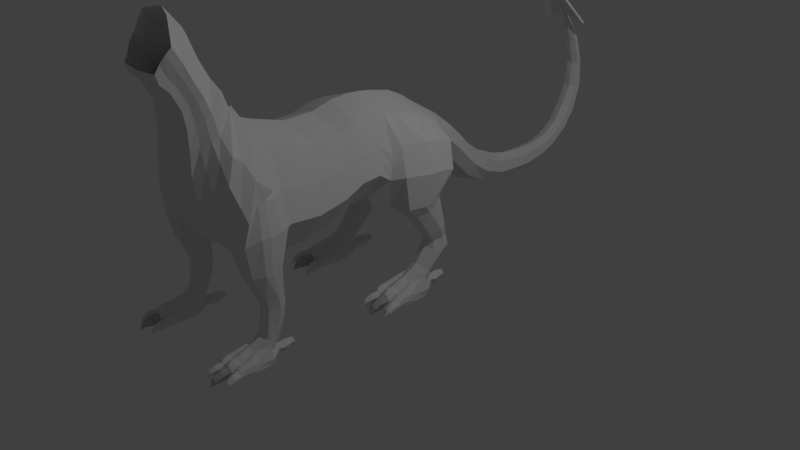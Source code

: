 # Source: dino_save_neu_5blend.blend  (saved by Blender 2.78.0; exported with 4.5.12 LTS)
import bpy
from mathutils import Matrix  # noqa: F401  (used for matrix-valued properties, if any)

bpy.ops.wm.read_factory_settings(use_empty=True)
scene = bpy.context.scene
scene.name = 'Scene'

# ---- collections
col_collection_1 = bpy.data.collections.new('Collection 1'); scene.collection.children.link(col_collection_1)
col_collection_2 = bpy.data.collections.new('Collection 2'); scene.collection.children.link(col_collection_2)
col_collection_2.hide_render = True
col_collection_2.hide_viewport = True
col_collection_3 = bpy.data.collections.new('Collection 3'); scene.collection.children.link(col_collection_3)
col_collection_3.hide_render = True
col_collection_3.hide_viewport = True

# ---- world
world_world = bpy.data.worlds.new('World'); scene.world = world_world
world_world.color = (0.05088, 0.05088, 0.05088)
world_world.use_sun_shadow = False
world_world.sun_shadow_jitter_overblur = 0.0
world_world.cycles.sampling_method = 'MANUAL'

# ---- cameras
cam_camera = bpy.data.cameras.new('Camera')
cam_camera.clip_end = 100.0
cam_camera.lens = 35.0
cam_camera.sensor_width = 32.0
cam_camera.sensor_height = 18.0
cam_camera.ortho_scale = 7.314
cam_camera.dof.focus_distance = 0.0
cam_camera.dof.aperture_fstop = 128.0
cam_camera_001 = bpy.data.cameras.new('Camera.001')
cam_camera_001.clip_end = 100.0
cam_camera_001.lens = 35.0
cam_camera_001.sensor_width = 32.0
cam_camera_001.sensor_height = 18.0
cam_camera_001.ortho_scale = 7.314
cam_camera_001.dof.focus_distance = 0.0
cam_camera_001.dof.aperture_fstop = 128.0

# ---- lights
light_lamp = bpy.data.lights.new('Lamp', 'POINT')
light_lamp.transmission_factor = 0.0
light_lamp.cutoff_distance = 30.0
light_lamp.energy = 100.0
light_lamp.shadow_buffer_clip_start = 1.001
light_lamp.shadow_soft_size = 0.1
light_lamp.shadow_maximum_resolution = 0.006
light_lamp.use_absolute_resolution = True
light_lamp_001 = bpy.data.lights.new('Lamp.001', 'POINT')
light_lamp_001.transmission_factor = 0.0
light_lamp_001.cutoff_distance = 30.0
light_lamp_001.energy = 100.0
light_lamp_001.shadow_buffer_clip_start = 1.001
light_lamp_001.shadow_soft_size = 0.1
light_lamp_001.shadow_maximum_resolution = 0.006
light_lamp_001.use_absolute_resolution = True

# ---- meshes
me_cylinder_008 = bpy.data.meshes.new('Cylinder.008')
me_cylinder_008.from_pydata([(0.5637, -0.4271, -0.09322), (0.5599, -0.5248, -0.09299), (0.623, -0.4303, -0.13), (0.6173, -0.5272, -0.1416), (0.5886, -0.4911, -0.2186), (0.5839, -0.5318, -0.2185), (0.529, -0.4888, -0.2173), (0.5304, -0.5297, -0.2173), (0.4976, -0.4246, -0.1391), (0.5005, -0.5226, -0.139), (0.5463, -0.6575, -0.2267), (0.5478, -0.6574, -0.2271), (0.5513, -0.5957, -0.2208), (0.5488, -0.5956, -0.2209), (0.544, -0.6571, -0.2276), (0.5143, -0.6051, -0.1763), (0.5522, -0.6149, -0.1408), (0.5891, -0.6081, -0.1779), (0.5734, -0.5634, -0.2189), (0.5362, -0.5627, -0.2178), (0.5623, -0.4644, -0.09313), (0.6263, -0.467, -0.1419), (0.588, -0.5067, -0.2186), (0.5284, -0.5043, -0.2173), (0.4962, -0.4619, -0.139), (0.7081, 0.2826, -0.05005), (0.7082, 0.6005, 0.2979), (0.8064, 0.2009, -0.07899), (0.8129, 0.5572, 0.3009), (0.8471, 0.1309, -0.01007), (0.8563, 0.4508, 0.3077), (0.8064, 0.06084, 0.07057), (0.8129, 0.2944, 0.3287), (0.7081, 0.03183, 0.1143), (0.7081, 0.2531, 0.3418), (0.6099, 0.06084, 0.07398), (0.6033, 0.2944, 0.3287), (0.5692, 0.1309, -0.02538), (0.56, 0.4527, 0.3079), (0.6099, 0.2009, -0.08008), (0.6034, 0.5572, 0.3009), (0.7072, 0.5304, 0.606), (0.8158, 0.4861, 0.5986), (0.8607, 0.3771, 0.5798), (0.8158, 0.2145, 0.5633), (0.7072, 0.1696, 0.5666), (0.5986, 0.2145, 0.5633), (0.5537, 0.379, 0.5805), (0.5986, 0.4861, 0.5986), (0.6873, 0.444, 1.029), (0.822, 0.3837, 1.002), (0.8781, 0.2346, 0.9387), (0.8231, 0.006727, 0.8573), (0.689, -0.05981, 0.8445), (0.5543, 0.005578, 0.858), (0.4979, 0.2354, 0.9412), (0.5531, 0.3826, 1.003), (0.6881, 0.4484, 1.073), (0.8477, 0.353, 1.054), (0.9138, 0.05633, 1.011), (0.8477, -0.1451, 1.004), (0.6195, -0.2365, 1.008), (0.4929, -0.1812, 0.9705), (0.4786, 0.1951, 0.9429), (0.5285, 0.353, 1.054), (0.8698, 0.5577, 1.335), (0.9377, 0.1428, 1.412), (0.8327, -0.1852, 1.425), (0.6962, -0.3034, 1.385), (0.7082, 0.666, 1.632), (0.7734, 0.2019, 1.753), (0.6726, -0.1127, 1.767), (0.6472, -0.2287, 1.679), (0.001506, 2.294, 0.8183), (0.001506, 1.953, 0.9655), (0.1624, 2.294, 0.7404), (0.2035, 1.941, 0.8833), (0.2045, 2.289, 0.5883), (0.2481, 1.917, 0.7233), (0.1266, 2.283, 0.451), (0.1652, 1.893, 0.5793), (0.001506, 2.278, 0.4091), (0.001506, 1.883, 0.5356), (0.001506, 2.542, 0.765), (0.1337, 2.553, 0.6933), (0.1728, 2.57, 0.5528), (0.1004, 2.583, 0.4258), (0.001506, 2.585, 0.3866), (0.001506, 3.188, 0.7469), (0.1207, 3.208, 0.6943), (0.151, 3.244, 0.5904), (0.09485, 3.274, 0.496), (0.001506, 3.282, 0.4665), (0.001506, 2.931, 0.4116), (0.1194, 2.928, 0.4454), (0.182, 2.911, 0.5546), (0.1481, 2.89, 0.6752), (0.001506, 2.878, 0.7367), (0.2034, 1.634, 1.115), (0.001506, 1.644, 1.193), (0.282, 1.609, 0.9272), (0.2034, 1.584, 0.7392), (0.001506, 1.573, 0.6613), (0.2373, 1.331, 1.415), (0.001506, 1.354, 1.49), (0.3087, 1.281, 1.242), (0.2313, 1.232, 1.07), (0.001506, 1.201, 0.9074), (0.2753, 1.108, 1.606), (0.001506, 1.117, 1.687), (0.3612, 1.07, 1.408), (0.2795, 1.029, 1.209), (0.001506, 0.9888, 1.039), (0.4592, -0.7541, 1.13), (0.001506, -0.5993, 2.253), (0.001506, 0.5138, 1.015), (-0.4598, 0.94, 1.71), (0.4281, 0.681, 1.815), (0.001506, 0.6842, 1.952), (-0.4598, 0.94, 1.71), (0.4628, 0.2753, 2.009), (0.001506, 0.3004, 2.174), (0.4628, -0.01813, 2.071), (0.001506, 0.01334, 2.236), (0.001506, 0.5318, 2.058), (0.4628, 0.5067, 1.892), (0.8966, 0.3626, 1.383), (0.7325, 0.4518, 1.707), (0.4628, 0.1768, 0.9509), (0.001506, 0.1296, 0.9461), (0.4628, -0.1904, 0.9668), (0.001506, -0.2155, 1.053), (0.4592, -0.504, 1.15), (0.001506, -0.1664, 2.264), (0.585, 0.6735, 1.482), (0.4281, 0.582, 1.15), (0.4628, -0.1978, 2.1), (0.001506, -0.3492, 2.274), (0.6976, -0.4628, 1.495), (0.9018, 0.1922, 1.038), (0.8841, 0.1476, 0.9076), (0.9007, 0.1954, 1.038), (0.8331, 0.3672, 0.3189), (0.8272, 0.09676, 0.03522), (0.8383, 0.296, 0.5716), (0.4464, -0.322, 2.126), (0.5969, -0.3856, 1.784), (0.001506, -0.5284, 1.112), (0.6976, -0.7128, 1.475), (0.4464, -0.572, 2.105), (0.5969, -0.6356, 1.763), (0.001506, -0.7784, 1.092), (0.4636, -1.019, 1.002), (0.001506, -0.857, 2.18), (0.7137, -0.9761, 1.364), (0.4503, -0.8285, 2.025), (0.608, -0.8952, 1.666), (0.001506, -1.045, 0.9622), (0.4694, -1.408, 0.9155), (0.001506, -1.26, 2.171), (0.7362, -1.364, 1.306), (0.4551, -1.226, 2.007), (0.6239, -1.285, 1.63), (0.001506, -1.434, 0.8725), (0.477, -1.808, 0.9363), (0.001506, -1.65, 2.283), (0.763, -1.762, 1.355), (0.4617, -1.614, 2.107), (0.6426, -1.677, 1.702), (0.001506, -1.836, 0.8901), (0.4777, -2.168, 1.028), (0.001506, -1.773, 2.326), (0.4624, -1.768, 2.146), (0.6764, -1.908, 1.754), (0.001506, -2.204, 0.9879), (0.4742, -2.354, 1.166), (0.001506, -1.818, 2.353), (0.4596, -1.836, 2.181), (0.7415, -2.018, 1.825), (0.001506, -2.393, 1.132), (0.4667, -2.54, 1.395), (0.001506, -1.848, 2.364), (0.7172, -2.334, 1.695), (0.4533, -1.895, 2.214), (0.6907, -2.121, 1.926), (0.001506, -2.582, 1.371), (0.3998, -2.601, 1.658), (0.0, -1.896, 2.483), (0.6279, -2.389, 1.914), (0.3876, -1.95, 2.349), (0.5767, -2.178, 2.107), (0.0, -2.64, 1.64), (0.3442, -2.501, 2.284), (0.3131, -2.598, 2.231), (0.0, -2.627, 2.229), (0.0, -2.016, 2.565), (0.3097, -2.112, 2.568), (0.4238, -2.313, 2.363), (0.7108, 0.5523, 0.4811), (0.6271, 0.5191, 0.4719), (0.7944, 0.5191, 0.4719), (0.7944, 0.3151, 0.4238), (0.8291, 0.4376, 0.4491), (0.5924, 0.439, 0.4498), (0.627, 0.3151, 0.4238), (0.7107, 0.2807, 0.4229), (0.8111, 0.3742, 0.4363), (0.001506, 3.427, 0.7988), (0.1141, 3.45, 0.7574), (0.1397, 3.493, 0.6752), (0.09234, 3.53, 0.6004), (0.001506, 3.54, 0.5768), (0.001506, 3.666, 0.9535), (0.1108, 3.698, 0.9233), (0.1343, 3.757, 0.8625), (0.09087, 3.81, 0.8067), (0.001506, 3.825, 0.7886), (0.001506, 3.826, 1.174), (0.1107, 3.864, 1.154), (0.1341, 3.938, 1.113), (0.09082, 4.005, 1.075), (0.001506, 4.024, 1.062), (0.001506, 3.951, 1.441), (0.1034, 3.986, 1.444), (0.1222, 4.054, 1.448), (0.0873, 4.116, 1.451), (0.001506, 4.135, 1.451), (0.001506, 3.981, 1.789), (0.09238, 4.003, 1.798), (0.1054, 4.047, 1.815), (0.08132, 4.087, 1.829), (0.001506, 4.1, 1.833), (0.001506, 3.894, 2.115), (0.08714, 3.91, 2.126), (0.09794, 3.944, 2.146), (0.07795, 3.974, 2.164), (0.001506, 3.984, 2.169), (0.001506, 0.8813, 1.833), (0.4433, 0.8509, 1.492), (0.3353, 0.8245, 1.249), (0.001506, 0.8159, 1.104), (0.3333, 0.8747, 1.733), (0.8684, -0.3946, -0.09252), (0.8913, -0.4897, -0.09299), (0.9297, -0.3797, -0.1426), (0.9461, -0.4763, -0.1427), (0.907, -0.4492, -0.2189), (0.9136, -0.4896, -0.219), (0.8491, -0.4631, -0.2164), (0.8615, -0.5021, -0.2167), (0.8119, -0.4246, -0.122), (0.8325, -0.5036, -0.1378), (0.9113, -0.6208, -0.2275), (0.9127, -0.6202, -0.2279), (0.8995, -0.56, -0.2212), (0.897, -0.5605, -0.2212), (0.909, -0.6211, -0.2283), (0.8673, -0.5792, -0.176), (0.9072, -0.5784, -0.1413), (0.9401, -0.5617, -0.1791), (0.912, -0.5229, -0.2194), (0.876, -0.5323, -0.2176), (0.8771, -0.4309, -0.0927), (0.9384, -0.4159, -0.1427), (0.9107, -0.4643, -0.219), (0.8527, -0.4782, -0.2165), (0.8162, -0.4458, -0.1373), (0.7229, -0.4334, -0.06007), (0.7355, -0.5534, -0.06007), (0.8029, -0.425, -0.1185), (0.8073, -0.5459, -0.1185), (0.7679, -0.5065, -0.2143), (0.7693, -0.557, -0.2143), (0.6946, -0.5141, -0.2143), (0.7036, -0.5638, -0.2143), (0.6429, -0.4417, -0.1185), (0.6637, -0.5609, -0.1185), (0.7457, -0.717, -0.2257), (0.7476, -0.7166, -0.2261), (0.7408, -0.6407, -0.2181), (0.7377, -0.641, -0.2183), (0.7429, -0.717, -0.2268), (0.6961, -0.659, -0.1642), (0.7431, -0.6645, -0.1194), (0.788, -0.6494, -0.1642), (0.762, -0.5975, -0.2151), (0.7164, -0.6031, -0.2147), (0.7276, -0.4791, -0.06007), (0.8076, -0.4708, -0.1185), (0.7699, -0.5255, -0.2143), (0.6966, -0.5332, -0.2143), (0.6477, -0.4875, -0.1185), (0.7229, -0.4334, -0.06007), (0.7355, -0.5534, -0.06007), (0.8029, -0.425, -0.1185), (0.8073, -0.5459, -0.1185), (0.7679, -0.5065, -0.2143), (0.7693, -0.557, -0.2143), (0.6946, -0.5141, -0.2143), (0.7036, -0.5638, -0.2143), (0.6429, -0.4417, -0.1185), (0.6637, -0.5609, -0.1185), (0.7457, -0.717, -0.2257), (0.7476, -0.7166, -0.2261), (0.7408, -0.6407, -0.2181), (0.7377, -0.641, -0.2183), (0.7429, -0.717, -0.2268), (0.6961, -0.659, -0.1642), (0.7431, -0.6645, -0.1194), (0.788, -0.6494, -0.1642), (0.762, -0.5975, -0.2151), (0.7164, -0.6031, -0.2147), (0.7276, -0.4791, -0.06007), (0.8076, -0.4708, -0.1185), (0.7699, -0.5255, -0.2143), (0.6966, -0.5332, -0.2143), (0.6477, -0.4875, -0.1185), (0.7229, -0.4334, -0.06007), (0.7355, -0.5534, -0.06007), (0.8029, -0.425, -0.1185), (0.8073, -0.5459, -0.1185), (0.7679, -0.5065, -0.2143), (0.7693, -0.557, -0.2143), (0.6946, -0.5141, -0.2143), (0.7036, -0.5638, -0.2143), (0.6429, -0.4417, -0.1185), (0.6637, -0.5609, -0.1185), (0.7457, -0.717, -0.2257), (0.7476, -0.7166, -0.2261), (0.7408, -0.6407, -0.2181), (0.7377, -0.641, -0.2183), (0.7429, -0.717, -0.2268), (0.6961, -0.659, -0.1642), (0.7431, -0.6645, -0.1194), (0.788, -0.6494, -0.1642), (0.762, -0.5975, -0.2151), (0.7164, -0.6031, -0.2147), (0.7276, -0.4791, -0.06007), (0.8076, -0.4708, -0.1185), (0.7699, -0.5255, -0.2143), (0.6966, -0.5332, -0.2143), (0.6477, -0.4875, -0.1185), (0.6345, -0.4276, -0.1223), (0.6392, -0.4796, -0.2164), (0.8071, -0.4177, -0.1212), (0.8063, -0.464, -0.2153), (0.5595, -0.4121, -0.08584), (0.6187, -0.4153, -0.1227), (0.4933, -0.4096, -0.1318), (0.8641, -0.3796, -0.08515), (0.9254, -0.3647, -0.1352), (0.8077, -0.4095, -0.1146), (0.7186, -0.4184, -0.05269), (0.7986, -0.41, -0.1111), (0.6386, -0.4267, -0.1111), (0.8003, -0.3771, -0.1072), (0.6304, -0.3886, -0.1112), (0.5886, -0.4306, -0.2065), (0.529, -0.4283, -0.2052), (0.907, -0.3887, -0.2068), (0.8491, -0.4026, -0.2043), (0.6392, -0.4191, -0.2044), (0.8063, -0.4035, -0.2032), (0.5886, -0.3791, -0.2065), (0.529, -0.3767, -0.2052), (0.907, -0.3371, -0.2068), (0.8491, -0.3511, -0.2043), (0.6392, -0.3676, -0.2044), (0.8063, -0.3519, -0.2032), (0.5886, -0.3144, -0.216), (0.529, -0.312, -0.2147), (0.907, -0.2724, -0.2163), (0.8491, -0.2864, -0.2138), (0.6392, -0.3028, -0.2138), (0.8063, -0.2872, -0.2127), (0.5886, -0.2541, -0.2271), (0.529, -0.2518, -0.2258), (0.907, -0.2122, -0.2273), (0.8491, -0.2261, -0.2248), (0.6392, -0.2426, -0.2249), (0.8063, -0.2269, -0.2238), (0.5915, -0.1234, -0.227), (0.5332, -0.1211, -0.2258), (0.903, -0.08235, -0.2273), (0.8463, -0.09597, -0.2248), (0.641, -0.1121, -0.2249), (0.8044, -0.09679, -0.2238), (0.6065, 0.09602, -0.2269), (0.5551, 0.09805, -0.2257), (0.8815, 0.1275, -0.2271), (0.8314, 0.1202, -0.2249), (0.6502, 0.106, -0.225), (0.7945, 0.1195, -0.224), (0.6134, 0.1415, -0.2101), (0.5656, 0.1435, -0.2155), (0.872, 0.1626, -0.2124), (0.8244, 0.1571, -0.2068), (0.6547, 0.1487, -0.2124), (0.7899, 0.1574, -0.209), (0.6549, 0.2091, -0.208), (0.6258, 0.2103, -0.2113), (0.8123, 0.2219, -0.2094), (0.7833, 0.2186, -0.206), (0.68, 0.2135, -0.2094), (0.7623, 0.2188, -0.2073), (0.5556, -0.4063, -0.07553), (0.6148, -0.4095, -0.1123), (0.4894, -0.4038, -0.1214), (0.8602, -0.3738, -0.07483), (0.9215, -0.3589, -0.1249), (0.8038, -0.4038, -0.1043), (0.7147, -0.4126, -0.04238), (0.7947, -0.4042, -0.1008), (0.6347, -0.4209, -0.1008), (0.7949, -0.3713, -0.09688), (0.6265, -0.3828, -0.1009), (0.5446, -0.3411, -0.05146), (0.6039, -0.3442, -0.08827), (0.4785, -0.3386, -0.09737), (0.8493, -0.3086, -0.05076), (0.9106, -0.2936, -0.1008), (0.7928, -0.3385, -0.08019), (0.7038, -0.3473, -0.01831), (0.7837, -0.339, -0.07673), (0.6238, -0.3557, -0.07673), (0.7888, -0.3385, -0.07686), (0.6155, -0.35, -0.08089), (0.5446, -0.2766, -0.04517), (0.6039, -0.2798, -0.08199), (0.4785, -0.2741, -0.09109), (0.8493, -0.2442, -0.04448), (0.9106, -0.2292, -0.09451), (0.7928, -0.2741, -0.07391), (0.7038, -0.2829, -0.01202), (0.7837, -0.2746, -0.07044), (0.6238, -0.2912, -0.07044), (0.7888, -0.2741, -0.07058), (0.6155, -0.2856, -0.07461), (0.5446, -0.217, -0.03161), (0.6039, -0.2201, -0.05427), (0.4785, -0.2145, -0.09266), (0.8493, -0.1845, -0.03432), (0.9106, -0.1695, -0.09608), (0.7928, -0.2144, -0.04959), (0.7038, -0.2232, 0.01327), (0.7837, -0.2149, -0.04613), (0.6238, -0.2316, -0.04272), (0.7888, -0.2144, -0.04626), (0.6155, -0.2259, -0.04689), (0.5731, -0.08521, 0.008605), (0.6191, -0.08765, -0.009003), (0.5217, -0.08326, -0.04221), (0.8098, -0.05996, 0.00574), (0.8575, -0.04833, -0.04487), (0.7659, -0.08321, -0.006128), (0.6967, -0.09007, 0.0461), (0.7589, -0.08358, -0.003436), (0.6346, -0.09655, -2.952e-05), (0.7628, -0.08323, -0.003542), (0.6282, -0.09218, -0.003269), (0.5731, -0.08521, 0.008605), (0.6191, -0.08765, -0.009003), (0.5217, -0.08326, -0.04221), (0.944, -0.4835, -0.1838), (0.9329, -0.4171, -0.1837), (0.7659, -0.08321, -0.006128), (0.6967, -0.09007, 0.0461), (0.7589, -0.08358, -0.003436), (0.6346, -0.09655, -2.952e-05), (0.7628, -0.08323, -0.003542), (0.6282, -0.09218, -0.003269), (0.8063, -0.3938, -0.2032), (0.6392, -0.4094, -0.2044), (0.5886, -0.421, -0.2065), (0.5293, -0.4245, -0.2042), (0.8491, -0.393, -0.2043), (0.907, -0.3835, -0.2068), (0.921, -0.5878, -0.2243), (0.9403, -0.5408, -0.2008), (0.9388, -0.442, -0.1838), (0.9309, -0.3776, -0.1738), (0.8974, -0.06666, -0.1431), (0.9291, -0.3721, -0.169), (0.9241, -0.3171, -0.1579), (0.9241, -0.2525, -0.1601), (0.9241, -0.1925, -0.1668), (0.5895, 0.09585, 0.03952), (0.5817, 0.3736, 0.3183), (0.5761, 0.2967, 0.5719), (0.5261, 0.1205, 0.8996), (0.4857, 0.006932, 0.9567), (0.001506, -0.04296, 0.9997), (0.4628, -0.006817, 0.9588), (0.6097, 0.377, 0.4368), (0.8974, 0.1397, -0.1431), (0.8573, 0.2048, -0.1406), (0.5133, -0.4453, -0.1782), (0.5155, -0.5147, -0.1782), (0.5464, -0.6149, -0.2242), (0.5252, -0.5724, -0.197), (0.5123, -0.4716, -0.1782), (0.5112, -0.4075, -0.1685), (0.5094, -0.4027, -0.1628), (0.5038, -0.3462, -0.1513), (0.5038, -0.2816, -0.1529), (0.5038, -0.2217, -0.1592), (0.5082, -0.09073, -0.134), (0.5429, 0.1259, -0.1332), (0.6761, 0.2736, -0.2145), (0.6605, 0.273, -0.2162), (0.7607, 0.2792, -0.2153), (0.7461, 0.278, -0.2136), (0.6896, 0.2747, -0.2153), (0.7339, 0.2775, -0.2141), (0.7632, 0.3039, -0.1369), (0.5988, 0.158, -0.1416), (0.6511, 0.298, -0.1319), (0.7047, 0.2911, -0.08419), (0.7722, 0.3323, -0.1281), (0.6362, 0.321, -0.1256), (0.7764, 0.4064, -0.146), (0.7275, 0.4521, -0.2418), (0.6542, 0.4445, -0.2418), (0.6164, 0.3897, -0.146), (0.6964, 0.3981, -0.08757), (0.7077, 0.522, -0.2102), (0.6621, 0.5164, -0.2106), (0.6361, 0.5684, -0.1597), (0.681, 0.5835, -0.1149), (0.728, 0.578, -0.1597), (0.6812, 0.636, -0.2223), (0.6863, 0.56, -0.2138), (0.6833, 0.5597, -0.2137), (0.6765, 0.6356, -0.2216), (0.6783, 0.636, -0.2212), (0.7604, 0.4799, -0.146), (0.7812, 0.3607, -0.146), (0.7205, 0.4828, -0.2418), (0.7295, 0.3668, -0.2213), (0.6548, 0.4759, -0.2418), (0.6562, 0.3592, -0.2213), (0.6168, 0.4649, -0.146), (0.6212, 0.344, -0.146), (0.6886, 0.4724, -0.08757), (0.7012, 0.3523, -0.08757), (0.7081, 0.3396, 0.0412), (0.7951, 0.2766, 0.02278), (0.8311, 0.2079, 0.0696), (0.7951, 0.1285, 0.1272), (0.7081, 0.1006, 0.1587), (0.6211, 0.1285, 0.1294), (0.5851, 0.2083, 0.05958), (0.6212, 0.2766, 0.02206), (0.8131, 0.1676, 0.1018), (0.6031, 0.1684, 0.1045), (0.3362, 3.695, 2.468), (0.005341, 3.198, 3.174), (0.3353, 3.723, 2.486), (0.004422, 3.227, 3.192), (0.005113, 3.698, 2.601), (0.0, 3.226, 3.192), (0.006032, 3.669, 2.582), (0.0, 3.198, 3.174), (0.0, 3.776, 2.408), (0.04667, 3.786, 2.414), (0.05303, 3.806, 2.426), (0.04125, 3.824, 2.436), (0.0, 3.829, 2.439), (0.0, 3.703, 2.48), (0.02947, 3.718, 2.489), (0.03879, 3.746, 2.507), (0.02153, 3.773, 2.522), (0.0, 3.781, 2.526), (0.0, 3.231, 3.126), (0.01239, 3.237, 3.13), (0.01657, 3.25, 3.138), (0.008837, 3.262, 3.145), (0.0, 3.266, 3.146), (0.5863, -2.663, -0.04477), (0.583, -2.746, -0.04458), (0.6368, -2.666, -0.07613), (0.6319, -2.748, -0.08597), (0.6075, -2.717, -0.1516), (0.6035, -2.752, -0.1515), (0.5567, -2.715, -0.1505), (0.5579, -2.75, -0.1505), (0.5299, -2.661, -0.08388), (0.5324, -2.744, -0.08381), (0.5714, -2.859, -0.1585), (0.5727, -2.859, -0.1588), (0.5757, -2.806, -0.1535), (0.5736, -2.806, -0.1535), (0.5695, -2.859, -0.1592), (0.5441, -2.814, -0.1155), (0.5764, -2.823, -0.08527), (0.6079, -2.817, -0.1169), (0.5945, -2.779, -0.1518), (0.5628, -2.778, -0.1509), (0.585, -2.695, -0.0447), (0.6396, -2.697, -0.08622), (0.607, -2.731, -0.1516), (0.5562, -2.729, -0.1505), (0.5287, -2.692, -0.08381), (0.7092, -2.058, -0.008003), (0.7081, -1.929, 0.302), (0.7929, -2.128, -0.03265), (0.7881, -1.962, 0.3043), (0.8276, -2.188, 0.02605), (0.8211, -2.044, 0.3095), (0.7929, -2.247, 0.09475), (0.788, -2.163, 0.3255), (0.7081, -2.296, 0.1143), (0.7081, -2.194, 0.3355), (0.6255, -2.247, 0.09765), (0.6281, -2.163, 0.3255), (0.5909, -2.188, 0.01302), (0.5951, -2.042, 0.3097), (0.6255, -2.128, -0.03358), (0.6282, -1.962, 0.3043), (0.7072, -1.908, 0.6015), (0.797, -1.945, 0.5953), (0.8341, -2.035, 0.5799), (0.7969, -2.169, 0.5662), (0.7072, -2.207, 0.5689), (0.6174, -2.169, 0.5662), (0.5803, -2.033, 0.5804), (0.6175, -1.945, 0.5953), (0.7077, -1.894, 0.9389), (0.8228, -1.962, 0.9292), (0.8608, -2.11, 0.9166), (0.7945, -2.322, 0.9167), (0.6706, -2.372, 0.9306), (0.5549, -2.304, 0.9282), (0.5222, -2.082, 0.9336), (0.5832, -1.944, 0.9407), (0.8596, -2.193, 0.9156), (0.8034, -2.107, 0.318), (0.8107, -2.217, 0.06463), (0.8156, -2.102, 0.573), (0.7151, -1.899, 0.4881), (0.6304, -1.931, 0.4869), (0.7977, -1.936, 0.4874), (0.7913, -2.146, 0.4896), (0.8298, -2.022, 0.4849), (0.5933, -2.013, 0.4846), (0.624, -2.14, 0.4891), (0.7066, -2.177, 0.4966), (0.8099, -2.086, 0.4876), (0.8458, -2.635, -0.04418), (0.8653, -2.716, -0.04458), (0.898, -2.622, -0.08679), (0.912, -2.705, -0.08696), (0.8787, -2.682, -0.1518), (0.8843, -2.716, -0.1519), (0.8293, -2.694, -0.1497), (0.8399, -2.727, -0.15), (0.7977, -2.661, -0.06925), (0.8152, -2.728, -0.08278), (0.8823, -2.828, -0.1591), (0.8835, -2.827, -0.1595), (0.8723, -2.776, -0.1538), (0.8702, -2.777, -0.1538), (0.8804, -2.828, -0.1598), (0.8449, -2.792, -0.1153), (0.8788, -2.792, -0.08574), (0.9069, -2.778, -0.118), (0.8829, -2.744, -0.1523), (0.8523, -2.752, -0.1507), (0.8532, -2.666, -0.04433), (0.9054, -2.653, -0.08695), (0.8818, -2.695, -0.1519), (0.8324, -2.706, -0.1498), (0.8014, -2.679, -0.08229), (0.7218, -2.668, -0.01653), (0.7326, -2.77, -0.01653), (0.7899, -2.661, -0.0663), (0.7937, -2.764, -0.0663), (0.7602, -2.73, -0.1479), (0.7614, -2.773, -0.1479), (0.6977, -2.737, -0.1479), (0.7054, -2.779, -0.1479), (0.6537, -2.675, -0.0663), (0.6714, -2.777, -0.0663), (0.7413, -2.91, -0.1576), (0.7429, -2.909, -0.1579), (0.7371, -2.845, -0.1512), (0.7345, -2.845, -0.1513), (0.7389, -2.91, -0.1585), (0.699, -2.86, -0.1053), (0.7391, -2.865, -0.06706), (0.7773, -2.852, -0.1053), (0.7552, -2.808, -0.1486), (0.7163, -2.813, -0.1483), (0.7259, -2.707, -0.01653), (0.794, -2.7, -0.0663), (0.7618, -2.747, -0.1479), (0.6994, -2.753, -0.1479), (0.6578, -2.714, -0.0663), (0.7218, -2.668, -0.01653), (0.7326, -2.77, -0.01653), (0.7899, -2.661, -0.0663), (0.7937, -2.764, -0.0663), (0.7602, -2.73, -0.1479), (0.7614, -2.773, -0.1479), (0.6977, -2.737, -0.1479), (0.7054, -2.779, -0.1479), (0.6537, -2.675, -0.0663), (0.6714, -2.777, -0.0663), (0.7413, -2.91, -0.1576), (0.7429, -2.909, -0.1579), (0.7371, -2.845, -0.1512), (0.7345, -2.845, -0.1513), (0.7389, -2.91, -0.1585), (0.699, -2.86, -0.1053), (0.7391, -2.865, -0.06706), (0.7773, -2.852, -0.1053), (0.7552, -2.808, -0.1486), (0.7163, -2.813, -0.1483), (0.7259, -2.707, -0.01653), (0.794, -2.7, -0.0663), (0.7618, -2.747, -0.1479), (0.6994, -2.753, -0.1479), (0.6578, -2.714, -0.0663), (0.7218, -2.668, -0.01653), (0.7326, -2.77, -0.01653), (0.7899, -2.661, -0.0663), (0.7937, -2.764, -0.0663), (0.7602, -2.73, -0.1479), (0.7614, -2.773, -0.1479), (0.6977, -2.737, -0.1479), (0.7054, -2.779, -0.1479), (0.6537, -2.675, -0.0663), (0.6714, -2.777, -0.0663), (0.7413, -2.91, -0.1576), (0.7429, -2.909, -0.1579), (0.7371, -2.845, -0.1512), (0.7345, -2.845, -0.1513), (0.7389, -2.91, -0.1585), (0.699, -2.86, -0.1053), (0.7391, -2.865, -0.06706), (0.7773, -2.852, -0.1053), (0.7552, -2.808, -0.1486), (0.7163, -2.813, -0.1483), (0.7259, -2.707, -0.01653), (0.794, -2.7, -0.0663), (0.7618, -2.747, -0.1479), (0.6994, -2.753, -0.1479), (0.6578, -2.714, -0.0663), (0.6465, -2.663, -0.06957), (0.6506, -2.708, -0.1497), (0.7936, -2.655, -0.06865), (0.7929, -2.694, -0.1488), (0.5826, -2.65, -0.03849), (0.6331, -2.653, -0.06985), (0.5263, -2.648, -0.0776), (0.8421, -2.622, -0.0379), (0.8944, -2.61, -0.08051), (0.794, -2.648, -0.06296), (0.7182, -2.655, -0.01025), (0.7863, -2.648, -0.06001), (0.65, -2.663, -0.06001), (0.7878, -2.62, -0.05668), (0.643, -2.63, -0.06011), (0.6075, -2.666, -0.1413), (0.5567, -2.664, -0.1402), (0.8787, -2.63, -0.1415), (0.8293, -2.642, -0.1394), (0.6506, -2.656, -0.1394), (0.7929, -2.643, -0.1385), (0.6075, -2.622, -0.1413), (0.5567, -2.62, -0.1402), (0.8787, -2.586, -0.1415), (0.8293, -2.598, -0.1394), (0.6506, -2.612, -0.1394), (0.7929, -2.599, -0.1385), (0.6075, -2.567, -0.1494), (0.5567, -2.565, -0.1483), (0.8787, -2.531, -0.1496), (0.8293, -2.543, -0.1475), (0.6506, -2.557, -0.1475), (0.7929, -2.544, -0.1466), (0.6075, -2.516, -0.1588), (0.5567, -2.513, -0.1577), (0.8787, -2.48, -0.159), (0.8293, -2.492, -0.1569), (0.6506, -2.506, -0.1569), (0.7929, -2.492, -0.156), (0.6099, -2.404, -0.1587), (0.5602, -2.402, -0.1577), (0.8752, -2.369, -0.159), (0.8269, -2.381, -0.1569), (0.6521, -2.395, -0.1569), (0.7913, -2.381, -0.156), (0.6227, -2.217, -0.1586), (0.5789, -2.216, -0.1577), (0.857, -2.19, -0.1588), (0.8143, -2.197, -0.157), (0.6599, -2.209, -0.157), (0.7828, -2.197, -0.1562), (0.6286, -2.178, -0.1444), (0.5878, -2.177, -0.1489), (0.8488, -2.161, -0.1463), (0.8083, -2.165, -0.1415), (0.6637, -2.172, -0.1463), (0.7789, -2.165, -0.1434), (0.6639, -2.121, -0.1426), (0.6391, -2.12, -0.1453), (0.798, -2.11, -0.1438), (0.7733, -2.113, -0.1409), (0.6853, -2.117, -0.1437), (0.7554, -2.113, -0.142), (0.5793, -2.645, -0.02971), (0.6298, -2.648, -0.06106), (0.523, -2.643, -0.06881), (0.8388, -2.617, -0.02911), (0.891, -2.605, -0.07173), (0.7907, -2.643, -0.05418), (0.7149, -2.65, -0.001465), (0.783, -2.643, -0.05123), (0.6467, -2.658, -0.05123), (0.7832, -2.615, -0.04789), (0.6397, -2.625, -0.05133), (0.57, -2.59, -0.009199), (0.6205, -2.592, -0.04056), (0.5137, -2.587, -0.04831), (0.8295, -2.562, -0.008605), (0.8817, -2.549, -0.05122), (0.7814, -2.587, -0.03367), (0.7056, -2.595, 0.01904), (0.7737, -2.588, -0.03072), (0.6374, -2.602, -0.03072), (0.7779, -2.587, -0.03084), (0.6304, -2.597, -0.03427), (0.57, -2.535, -0.003847), (0.6205, -2.537, -0.03521), (0.5137, -2.533, -0.04296), (0.8295, -2.507, -0.003253), (0.8817, -2.494, -0.04587), (0.7814, -2.533, -0.02832), (0.7056, -2.54, 0.02439), (0.7737, -2.533, -0.02537), (0.6374, -2.547, -0.02537), (0.7779, -2.533, -0.02549), (0.6304, -2.542, -0.02892), (0.57, -2.484, 0.007708), (0.6205, -2.487, -0.01159), (0.5137, -2.482, -0.04429), (0.8295, -2.456, 0.0054), (0.8817, -2.443, -0.04721), (0.7814, -2.482, -0.007608), (0.7056, -2.489, 0.04594), (0.7737, -2.482, -0.004658), (0.6374, -2.496, -0.001756), (0.7779, -2.482, -0.004774), (0.6304, -2.491, -0.005307), (0.5942, -2.372, 0.04196), (0.6334, -2.374, 0.02696), (0.5504, -2.37, -0.001322), (0.7959, -2.35, 0.03952), (0.8365, -2.34, -0.003586), (0.7585, -2.37, 0.02941), (0.6995, -2.376, 0.0739), (0.7525, -2.37, 0.03171), (0.6466, -2.381, 0.03461), (0.7558, -2.37, 0.03162), (0.6411, -2.378, 0.03185), (0.5942, -2.372, 0.04196), (0.6334, -2.374, 0.02696), (0.5504, -2.37, -0.001322), (0.9101, -2.711, -0.1219), (0.9007, -2.654, -0.1218), (0.7585, -2.37, 0.02941), (0.6995, -2.376, 0.0739), (0.7525, -2.37, 0.03171), (0.6466, -2.381, 0.03461), (0.7558, -2.37, 0.03162), (0.6411, -2.378, 0.03185), (0.7929, -2.634, -0.1385), (0.6506, -2.648, -0.1394), (0.6075, -2.658, -0.1413), (0.557, -2.661, -0.1393), (0.8293, -2.634, -0.1394), (0.8787, -2.626, -0.1415), (0.8906, -2.8, -0.1564), (0.9071, -2.76, -0.1365), (0.9058, -2.676, -0.1219), (0.899, -2.621, -0.1134), (0.8704, -2.356, -0.08729), (0.8975, -2.616, -0.1093), (0.8932, -2.569, -0.09987), (0.8932, -2.514, -0.1017), (0.8932, -2.463, -0.1074), (0.6082, -2.217, 0.0683), (0.6116, -2.103, 0.3176), (0.5989, -2.101, 0.5733), (0.5386, -2.193, 0.9309), (0.6086, -2.077, 0.4868), (0.8704, -2.18, -0.08729), (0.8363, -2.125, -0.08513), (0.5433, -2.678, -0.1172), (0.5451, -2.737, -0.1171), (0.5715, -2.823, -0.1564), (0.5535, -2.787, -0.1332), (0.5424, -2.701, -0.1171), (0.5415, -2.646, -0.1089), (0.54, -2.642, -0.1041), (0.5352, -2.594, -0.09425), (0.5352, -2.539, -0.09561), (0.5352, -2.488, -0.101), (0.539, -2.376, -0.0795), (0.5685, -2.192, -0.07884), (0.682, -2.066, -0.1481), (0.6687, -2.067, -0.1496), (0.7541, -2.061, -0.1487), (0.7416, -2.062, -0.1473), (0.6935, -2.065, -0.1487), (0.7312, -2.063, -0.1478), (0.7562, -2.04, -0.08194), (0.6161, -2.164, -0.086), (0.6607, -2.045, -0.07773), (0.7063, -2.051, -0.03708), (0.7638, -2.016, -0.07445), (0.648, -2.026, -0.07234), (0.7674, -1.953, -0.08973), (0.7257, -1.914, -0.1713), (0.6633, -1.92, -0.1713), (0.6312, -1.967, -0.08973), (0.6993, -1.96, -0.03996), (0.7089, -1.854, -0.1445), (0.67, -1.859, -0.1448), (0.6479, -1.815, -0.1014), (0.6861, -1.802, -0.06324), (0.7262, -1.807, -0.1014), (0.6863, -1.757, -0.1547), (0.6907, -1.822, -0.1475), (0.6881, -1.822, -0.1474), (0.6823, -1.758, -0.1541), (0.6839, -1.757, -0.1538), (0.7538, -1.89, -0.08973), (0.7715, -1.992, -0.08973), (0.7198, -1.888, -0.1713), (0.7274, -1.987, -0.1539), (0.6638, -1.894, -0.1713), (0.665, -1.993, -0.1539), (0.6315, -1.903, -0.08973), (0.6352, -2.006, -0.08973), (0.6926, -1.897, -0.03996), (0.7034, -1.999, -0.03996), (0.7093, -2.01, 0.06973), (0.7833, -2.063, 0.05404), (0.814, -2.122, 0.09392), (0.7951, -2.199, 0.1272), (0.7081, -2.227, 0.1587), (0.6211, -2.199, 0.1294), (0.6045, -2.122, 0.08538), (0.6352, -2.063, 0.05343), (0.8131, -2.16, 0.1018), (0.6031, -2.159, 0.1045), (0.7741, -1.819, 1.345), (0.8112, -1.908, 1.331), (0.8593, -2.101, 1.351), (0.7943, -2.378, 1.294), (0.6608, -2.443, 1.202), (0.5494, -2.354, 1.1), (0.5128, -2.064, 1.077), (0.5664, -1.884, 0.9606), (0.8589, -2.209, 1.349), (0.5311, -2.209, 1.088), (0.6814, -1.817, 1.619), (0.7226, -1.932, 1.688), (0.7594, -2.08, 1.704), (0.8106, -2.314, 1.542), (0.7591, -2.163, 1.702), (0.6424, -1.792, 1.728), (0.4621, -1.691, 2.126), (0.001506, -1.711, 2.304), (0.6717, -0.266, 1.532), (0.7527, -0.149, 1.596), (0.8555, 0.1724, 1.582), (0.789, 0.6118, 1.483), (0.1835, 2.292, 0.6643), (0.2258, 1.929, 0.8033), (0.1533, 2.561, 0.6231), (0.1359, 3.226, 0.6423), (0.1651, 2.901, 0.6149), (0.2427, 1.621, 1.021), (0.273, 1.306, 1.329), (0.3183, 1.089, 1.507), (0.8145, 0.4072, 1.545), (0.6472, -0.6742, 1.619), (0.6472, -0.4242, 1.64), (0.5065, 0.6772, 1.648), (0.6608, -0.9356, 1.515), (0.68, -1.324, 1.468), (0.7028, -1.719, 1.528), (0.1269, 3.471, 0.7163), (0.1226, 3.727, 0.8929), (0.1224, 3.901, 1.133), (0.1128, 4.02, 1.446), (0.09888, 4.025, 1.806), (0.09254, 3.927, 2.136), (0.3883, 0.8628, 1.612), (0.04985, 3.796, 2.42), (0.03413, 3.732, 2.498), (0.01448, 3.244, 3.134), (0.001506, -2.065, 0.939), (0.4773, -2.033, 0.9823), (0.592, -2.437, 1.545), (0.5138, -2.495, 1.786), (0.4021, -2.404, 2.336), (0.5181, -2.399, 2.141), (0.5862, -2.293, 2.19), (0.3045, -2.087, 2.474), (0.0, -1.97, 2.487), (0.0, -2.649, 1.971), (0.3248, -2.615, 1.978), (0.4214, -2.507, 2.06), (0.3112, -2.505, 2.51), (0.2934, -2.589, 2.464), (0.0, -2.614, 2.463), (0.0, -2.083, 2.755), (0.2915, -2.166, 2.758), (0.3761, -2.341, 2.579), (0.3558, -2.42, 2.556), (0.2916, -2.54, 2.697), (0.2792, -2.613, 2.657), (0.0, -2.634, 2.656), (0.0, -2.176, 2.908), (0.217, -2.248, 2.91), (0.3504, -2.399, 2.756), (0.3307, -2.467, 2.736), (0.2793, -2.638, 2.898), (0.2695, -2.711, 2.859), (0.0, -2.732, 2.858), (0.0, -2.274, 3.11), (0.2075, -2.346, 3.112), (0.3354, -2.496, 2.958), (0.316, -2.565, 2.938), (0.2979, -2.744, 3.032), (0.2857, -2.821, 2.965), (0.0, -2.847, 2.958), (0.0, -2.363, 3.384), (0.2235, -2.45, 3.368), (0.3564, -2.59, 3.142), (0.3368, -2.667, 3.099), (0.2979, -2.799, 3.157), (0.2857, -2.851, 3.069), (0.0, -2.873, 3.054), (0.0, -2.547, 3.61), (0.2235, -2.624, 3.567), (0.3564, -2.687, 3.309), (0.3368, -2.747, 3.245)], [(116, 119)], [(20, 1, 3, 21), (21, 3, 5, 22), (22, 5, 7, 23), (500, 497, 9, 24), (24, 9, 1, 20), (16, 15, 14, 10), (17, 16, 10, 11), (19, 18, 12, 13), (499, 19, 13, 498), (18, 17, 11, 12), (5, 3, 17, 18), (497, 7, 19, 499), (7, 5, 18, 19), (3, 1, 16, 17), (1, 9, 15, 16), (8, 24, 20, 0), (496, 500, 24, 8), (4, 22, 23, 6), (2, 21, 22, 4), (0, 20, 21, 2), (11, 10, 14, 498, 13, 12), (545, 26, 28, 546), (546, 28, 30, 547), (547, 30, 142, 553), (548, 32, 34, 549), (549, 34, 36, 550), (554, 487, 38, 551), (551, 38, 40, 552), (552, 40, 26, 545), (198, 199, 48, 41), (200, 198, 41, 42), (201, 206, 144, 44), (493, 204, 46, 488), (205, 201, 44, 45), (199, 203, 47, 48), (202, 200, 42, 43), (204, 205, 45, 46), (48, 47, 55, 56), (46, 45, 53, 54), (44, 144, 140, 52), (42, 41, 49, 50), (41, 48, 56, 49), (488, 46, 54, 489), (45, 44, 52, 53), (43, 42, 50, 51), (489, 54, 62, 490), (52, 60, 61, 53), (50, 58, 141, 139, 51), (56, 55, 63, 64), (54, 53, 61, 62), (52, 140, 59, 60), (50, 49, 57, 58), (49, 56, 64, 57), (61, 60, 67, 68), (58, 65, 126, 139, 141), (61, 132, 130, 62), (60, 59, 66, 67), (977, 978, 70, 71), (976, 977, 71, 72), (978, 988, 127, 70), (73, 74, 76, 75), (980, 981, 78, 77), (77, 78, 80, 79), (79, 80, 82, 81), (980, 77, 85, 982), (73, 75, 84, 83), (77, 79, 86, 85), (79, 81, 87, 86), (95, 94, 91, 90), (97, 96, 89, 88), (94, 93, 92, 91), (984, 95, 90, 983), (83, 84, 96, 97), (85, 86, 94, 95), (982, 85, 95, 984), (86, 87, 93, 94), (985, 98, 103, 986), (82, 80, 101, 102), (981, 76, 98, 985), (76, 74, 99, 98), (80, 78, 100, 101), (101, 100, 105, 106), (98, 99, 104, 103), (102, 101, 106, 107), (107, 106, 111, 112), (986, 103, 108, 987), (106, 105, 110, 111), (103, 104, 109, 108), (241, 108, 109, 237), (125, 124, 121, 120), (120, 121, 123, 122), (117, 118, 124, 125), (988, 126, 65, 979), (69, 117, 125, 127), (125, 120, 70, 127), (70, 120, 122, 71), (128, 129, 115, 135), (239, 135, 115, 240), (491, 492, 130, 131), (132, 61, 68, 138), (64, 63, 128, 135), (490, 492, 128, 63), (122, 123, 133, 136), (990, 138, 68, 976), (137, 145, 136, 133), (979, 991, 117, 69), (1001, 241, 117, 991), (239, 238, 134, 135), (65, 58, 57, 134), (139, 126, 66, 59), (51, 139, 59, 140), (553, 142, 32, 548), (206, 142, 30, 202), (140, 144, 43, 51), (134, 64, 135), (57, 64, 134), (71, 122, 136, 72), (146, 72, 136, 145), (147, 131, 130, 132), (147, 132, 113, 151), (990, 146, 150, 989), (145, 137, 114, 149), (146, 145, 149, 150), (132, 138, 148, 113), (149, 114, 153, 155), (150, 149, 155, 156), (151, 113, 152, 157), (989, 150, 156, 992), (113, 148, 154, 152), (992, 156, 162, 993), (156, 155, 161, 162), (155, 153, 159, 161), (157, 152, 158, 163), (152, 154, 160, 158), (993, 162, 168, 994), (162, 161, 167, 168), (161, 159, 165, 167), (163, 158, 164, 169), (158, 160, 166, 164), (973, 974, 172, 173), (974, 975, 171, 172), (1005, 1006, 170, 174), (173, 172, 177, 178), (172, 171, 176, 177), (174, 170, 175, 179), (178, 177, 183, 184), (177, 176, 181, 183), (179, 175, 180, 185), (182, 184, 190, 188), (184, 183, 189, 190), (183, 181, 187, 189), (185, 180, 186, 191), (1007, 182, 188, 1008), (1012, 1013, 195, 196), (1010, 1011, 197, 1009), (1015, 1016, 192, 193), (1014, 1015, 193, 194), (1011, 1012, 196, 197), (144, 206, 202, 43), (36, 34, 205, 204), (30, 28, 200, 202), (40, 38, 203, 199), (34, 32, 201, 205), (487, 36, 204, 493), (32, 142, 206, 201), (28, 26, 198, 200), (26, 40, 199, 198), (90, 91, 210, 209), (88, 89, 208, 207), (91, 92, 211, 210), (983, 90, 209, 995), (207, 208, 213, 212), (210, 211, 216, 215), (995, 209, 214, 996), (209, 210, 215, 214), (214, 215, 220, 219), (212, 213, 218, 217), (215, 216, 221, 220), (996, 214, 219, 997), (219, 220, 225, 224), (217, 218, 223, 222), (220, 221, 226, 225), (997, 219, 224, 998), (224, 225, 230, 229), (222, 223, 228, 227), (225, 226, 231, 230), (998, 224, 229, 999), (229, 230, 235, 234), (227, 228, 233, 232), (230, 231, 236, 235), (999, 229, 234, 1000), (111, 110, 238, 239), (987, 108, 241, 1001), (111, 239, 240, 112), (117, 241, 237, 118), (262, 243, 245, 263), (479, 463, 247, 264), (264, 247, 249, 265), (265, 249, 251, 266), (266, 251, 243, 262), (258, 257, 256, 252), (259, 258, 252, 253), (261, 260, 254, 255), (257, 261, 255, 256), (478, 259, 253, 477), (463, 245, 259, 478), (251, 249, 261, 257), (249, 247, 260, 261), (245, 243, 258, 259), (243, 251, 257, 258), (250, 266, 262, 242), (248, 265, 266, 250), (246, 264, 265, 248), (464, 479, 264, 246), (242, 262, 263, 244), (253, 252, 256, 255, 254, 477), (287, 268, 270, 288), (288, 270, 272, 289), (289, 272, 274, 290), (290, 274, 276, 291), (291, 276, 268, 287), (342, 343, 323, 325), (283, 282, 281, 277), (284, 283, 277, 278), (286, 285, 279, 280), (282, 286, 280, 281), (285, 284, 278, 279), (272, 270, 284, 285), (276, 274, 286, 282), (274, 272, 285, 286), (270, 268, 283, 284), (268, 276, 282, 283), (275, 291, 287, 267), (273, 290, 291, 275), (271, 289, 290, 273), (269, 288, 289, 271), (267, 287, 288, 269), (278, 277, 281, 280, 279), (312, 293, 295, 313), (313, 295, 297, 314), (314, 297, 299, 315), (315, 299, 301, 316), (316, 301, 293, 312), (2, 4, 343, 342), (308, 307, 306, 302), (309, 308, 302, 303), (311, 310, 304, 305), (307, 311, 305, 306), (310, 309, 303, 304), (297, 295, 309, 310), (301, 299, 311, 307), (299, 297, 310, 311), (295, 293, 308, 309), (293, 301, 307, 308), (300, 316, 312, 292), (298, 315, 316, 300), (296, 314, 315, 298), (294, 313, 314, 296), (292, 312, 313, 294), (303, 302, 306, 305, 304), (337, 318, 320, 338), (338, 320, 322, 339), (339, 322, 324, 340), (340, 324, 326, 341), (341, 326, 318, 337), (333, 332, 331, 327), (334, 333, 327, 328), (336, 335, 329, 330), (332, 336, 330, 331), (335, 334, 328, 329), (322, 320, 334, 335), (326, 324, 336, 332), (324, 322, 335, 336), (320, 318, 333, 334), (318, 326, 332, 333), (325, 341, 337, 317), (323, 340, 341, 325), (321, 339, 340, 323), (319, 338, 339, 321), (317, 337, 338, 319), (328, 327, 331, 330, 329), (345, 344, 319, 321), (248, 250, 344, 345), (321, 323, 343, 345), (250, 242, 349, 351), (242, 244, 350, 349), (325, 317, 352, 354), (317, 319, 353, 352), (8, 0, 346, 348), (0, 2, 347, 346), (344, 250, 351, 355), (344, 355, 353, 319), (356, 342, 325, 354), (342, 356, 347, 2), (246, 248, 360, 359), (343, 4, 357, 361), (345, 343, 361, 362), (248, 345, 362, 360), (4, 6, 358, 357), (471, 472, 367, 368), (472, 473, 363, 367), (473, 474, 364, 363), (475, 471, 368, 366), (476, 475, 366, 365), (368, 367, 373, 374), (367, 363, 369, 373), (363, 364, 370, 369), (366, 368, 374, 372), (365, 366, 372, 371), (374, 373, 379, 380), (373, 369, 375, 379), (369, 370, 376, 375), (372, 374, 380, 378), (371, 372, 378, 377), (380, 379, 385, 386), (379, 375, 381, 385), (375, 376, 382, 381), (378, 380, 386, 384), (377, 378, 384, 383), (386, 385, 391, 392), (385, 381, 387, 391), (381, 382, 388, 387), (384, 386, 392, 390), (383, 384, 390, 389), (392, 391, 397, 398), (391, 387, 393, 397), (387, 388, 394, 393), (390, 392, 398, 396), (389, 390, 396, 395), (398, 397, 403, 404), (397, 393, 399, 403), (393, 394, 400, 399), (396, 398, 404, 402), (395, 396, 402, 401), (464, 480, 350, 244), (496, 8, 348, 501), (354, 352, 411, 413), (349, 350, 409, 408), (356, 354, 413, 415), (355, 351, 410, 414), (347, 356, 415, 406), (351, 349, 408, 410), (346, 347, 406, 405), (353, 355, 414, 412), (352, 353, 412, 411), (348, 346, 405, 407), (410, 408, 419, 421), (405, 406, 417, 416), (412, 414, 425, 423), (411, 412, 423, 422), (407, 405, 416, 418), (415, 413, 424, 426), (413, 411, 422, 424), (408, 409, 420, 419), (406, 415, 426, 417), (414, 410, 421, 425), (417, 426, 437, 428), (425, 421, 432, 436), (421, 419, 430, 432), (416, 417, 428, 427), (423, 425, 436, 434), (422, 423, 434, 433), (418, 416, 427, 429), (426, 424, 435, 437), (424, 422, 433, 435), (419, 420, 431, 430), (435, 433, 444, 446), (430, 431, 442, 441), (428, 437, 448, 439), (436, 432, 443, 447), (432, 430, 441, 443), (427, 428, 439, 438), (434, 436, 447, 445), (433, 434, 445, 444), (429, 427, 438, 440), (437, 435, 446, 448), (440, 438, 449, 451), (448, 446, 457, 459), (446, 444, 455, 457), (441, 442, 453, 452), (439, 448, 459, 450), (447, 443, 454, 458), (443, 441, 452, 454), (438, 439, 450, 449), (445, 447, 458, 456), (444, 445, 456, 455), (455, 456, 467, 466), (451, 449, 460, 462), (459, 457, 468, 470), (457, 455, 466, 468), (377, 485, 484, 371), (450, 459, 470, 461), (458, 454, 465, 469), (481, 453, 442, 485), (449, 450, 461, 460), (456, 458, 469, 467), (359, 360, 475, 476), (360, 362, 471, 475), (357, 358, 474, 473), (361, 357, 473, 472), (362, 361, 472, 471), (482, 409, 350, 480), (482, 476, 365, 483), (484, 431, 420, 483), (485, 442, 431, 484), (371, 484, 483, 365), (409, 482, 483, 420), (476, 482, 480, 359), (383, 481, 485, 377), (246, 359, 480, 464), (244, 263, 479, 464), (247, 463, 478, 260), (260, 478, 477, 254), (263, 245, 463, 479), (31, 33, 466, 467, 469), (35, 470, 468, 466, 33), (31, 469, 465, 452, 143), (38, 487, 493, 203), (62, 130, 492, 490), (129, 128, 492, 491), (55, 489, 490, 63), (47, 488, 489, 55), (203, 493, 488, 47), (550, 36, 487, 554), (461, 470, 35, 486, 460), (486, 37, 462, 460), (29, 143, 452, 453), (494, 29, 453, 481), (389, 494, 481, 383), (495, 27, 29, 494), (395, 495, 494, 389), (501, 348, 407, 502), (502, 407, 418, 503), (503, 418, 429, 504), (504, 429, 440, 505), (505, 440, 462, 506), (506, 462, 37, 507), (382, 506, 507, 388), (376, 505, 506, 382), (370, 504, 505, 376), (364, 503, 504, 370), (474, 502, 503, 364), (358, 501, 502, 474), (6, 496, 501, 358), (6, 23, 500, 496), (9, 497, 499, 15), (15, 499, 498, 14), (23, 7, 497, 500), (404, 403, 512, 513), (403, 399, 508, 512), (399, 400, 509, 508), (402, 404, 513, 511), (401, 402, 511, 510), (514, 495, 395, 401), (25, 27, 495, 514), (39, 515, 507, 37), (25, 516, 515, 39), (394, 388, 507, 515), (400, 394, 515, 516), (542, 523, 522, 540), (540, 522, 521, 538), (538, 521, 520, 536), (536, 520, 524, 544), (543, 535, 529, 528), (541, 543, 528, 527), (537, 539, 526, 525), (535, 537, 525, 529), (539, 541, 527, 526), (526, 527, 533, 532), (529, 525, 531, 530), (525, 526, 532, 531), (527, 528, 534, 533), (528, 529, 530, 534), (520, 535, 543, 524), (521, 537, 535, 520), (522, 539, 537, 521), (523, 541, 539, 522), (524, 543, 541, 523), (544, 524, 523, 542), (533, 534, 530, 531, 532), (517, 518, 536, 544), (519, 517, 544, 542), (516, 25, 517, 519), (25, 514, 518, 517), (510, 518, 514, 401), (518, 510, 538, 536), (509, 400, 516, 519), (519, 542, 540, 509), (508, 509, 540, 538, 510, 511, 513, 512), (35, 550, 554, 486), (143, 553, 548, 31), (39, 552, 545, 25), (37, 551, 552, 39), (486, 554, 551, 37), (33, 549, 550, 35), (31, 548, 549, 33), (29, 547, 553, 143), (27, 546, 547, 29), (25, 545, 546, 27), (559, 560, 558, 557), (557, 558, 556, 555), (559, 557, 555, 561), (558, 560, 562, 556), (555, 556, 562, 561), (235, 236, 567, 566), (1000, 234, 565, 1002), (234, 235, 566, 565), (232, 233, 564, 563), (566, 567, 572, 571), (1002, 565, 570, 1003), (565, 566, 571, 570), (563, 564, 569, 568), (568, 569, 574, 573), (571, 572, 577, 576), (1003, 570, 575, 1004), (570, 571, 576, 575), (598, 579, 581, 599), (599, 581, 583, 600), (600, 583, 585, 601), (903, 900, 587, 602), (602, 587, 579, 598), (594, 593, 592, 588), (595, 594, 588, 589), (597, 596, 590, 591), (902, 597, 591, 901), (596, 595, 589, 590), (583, 581, 595, 596), (900, 585, 597, 902), (585, 583, 596, 597), (581, 579, 594, 595), (579, 587, 593, 594), (586, 602, 598, 578), (899, 903, 602, 586), (582, 600, 601, 584), (580, 599, 600, 582), (578, 598, 599, 580), (589, 588, 592, 901, 591, 590), (948, 604, 606, 949), (949, 606, 608, 950), (950, 608, 636, 956), (951, 610, 612, 952), (952, 612, 614, 953), (957, 893, 616, 954), (954, 616, 618, 955), (955, 618, 604, 948), (639, 640, 626, 619), (641, 639, 619, 620), (642, 647, 638, 622), (896, 645, 624, 894), (646, 642, 622, 623), (640, 644, 625, 626), (643, 641, 620, 621), (645, 646, 623, 624), (626, 625, 633, 634), (624, 623, 631, 632), (622, 638, 635, 630), (620, 619, 627, 628), (619, 626, 634, 627), (894, 624, 632, 895), (623, 622, 630, 631), (621, 620, 628, 629), (956, 636, 610, 951), (647, 636, 608, 643), (635, 638, 621, 629), (638, 647, 643, 621), (614, 612, 646, 645), (608, 606, 641, 643), (618, 616, 644, 640), (612, 610, 642, 646), (893, 614, 645, 896), (610, 636, 647, 642), (606, 604, 639, 641), (604, 618, 640, 639), (668, 649, 651, 669), (885, 869, 653, 670), (670, 653, 655, 671), (671, 655, 657, 672), (672, 657, 649, 668), (664, 663, 662, 658), (665, 664, 658, 659), (667, 666, 660, 661), (663, 667, 661, 662), (884, 665, 659, 883), (869, 651, 665, 884), (657, 655, 667, 663), (655, 653, 666, 667), (651, 649, 664, 665), (649, 657, 663, 664), (656, 672, 668, 648), (654, 671, 672, 656), (652, 670, 671, 654), (870, 885, 670, 652), (648, 668, 669, 650), (659, 658, 662, 661, 660, 883), (693, 674, 676, 694), (694, 676, 678, 695), (695, 678, 680, 696), (696, 680, 682, 697), (697, 682, 674, 693), (748, 749, 729, 731), (689, 688, 687, 683), (690, 689, 683, 684), (692, 691, 685, 686), (688, 692, 686, 687), (691, 690, 684, 685), (678, 676, 690, 691), (682, 680, 692, 688), (680, 678, 691, 692), (676, 674, 689, 690), (674, 682, 688, 689), (681, 697, 693, 673), (679, 696, 697, 681), (677, 695, 696, 679), (675, 694, 695, 677), (673, 693, 694, 675), (684, 683, 687, 686, 685), (718, 699, 701, 719), (719, 701, 703, 720), (720, 703, 705, 721), (721, 705, 707, 722), (722, 707, 699, 718), (580, 582, 749, 748), (714, 713, 712, 708), (715, 714, 708, 709), (717, 716, 710, 711), (713, 717, 711, 712), (716, 715, 709, 710), (703, 701, 715, 716), (707, 705, 717, 713), (705, 703, 716, 717), (701, 699, 714, 715), (699, 707, 713, 714), (706, 722, 718, 698), (704, 721, 722, 706), (702, 720, 721, 704), (700, 719, 720, 702), (698, 718, 719, 700), (709, 708, 712, 711, 710), (743, 724, 726, 744), (744, 726, 728, 745), (745, 728, 730, 746), (746, 730, 732, 747), (747, 732, 724, 743), (739, 738, 737, 733), (740, 739, 733, 734), (742, 741, 735, 736), (738, 742, 736, 737), (741, 740, 734, 735), (728, 726, 740, 741), (732, 730, 742, 738), (730, 728, 741, 742), (726, 724, 739, 740), (724, 732, 738, 739), (731, 747, 743, 723), (729, 746, 747, 731), (727, 745, 746, 729), (725, 744, 745, 727), (723, 743, 744, 725), (734, 733, 737, 736, 735), (751, 750, 725, 727), (654, 656, 750, 751), (727, 729, 749, 751), (656, 648, 755, 757), (648, 650, 756, 755), (731, 723, 758, 760), (723, 725, 759, 758), (586, 578, 752, 754), (578, 580, 753, 752), (750, 656, 757, 761), (750, 761, 759, 725), (762, 748, 731, 760), (748, 762, 753, 580), (652, 654, 766, 765), (749, 582, 763, 767), (751, 749, 767, 768), (654, 751, 768, 766), (582, 584, 764, 763), (877, 878, 773, 774), (878, 879, 769, 773), (879, 880, 770, 769), (881, 877, 774, 772), (882, 881, 772, 771), (774, 773, 779, 780), (773, 769, 775, 779), (769, 770, 776, 775), (772, 774, 780, 778), (771, 772, 778, 777), (780, 779, 785, 786), (779, 775, 781, 785), (775, 776, 782, 781), (778, 780, 786, 784), (777, 778, 784, 783), (786, 785, 791, 792), (785, 781, 787, 791), (781, 782, 788, 787), (784, 786, 792, 790), (783, 784, 790, 789), (792, 791, 797, 798), (791, 787, 793, 797), (787, 788, 794, 793), (790, 792, 798, 796), (789, 790, 796, 795), (798, 797, 803, 804), (797, 793, 799, 803), (793, 794, 800, 799), (796, 798, 804, 802), (795, 796, 802, 801), (804, 803, 809, 810), (803, 799, 805, 809), (799, 800, 806, 805), (802, 804, 810, 808), (801, 802, 808, 807), (870, 886, 756, 650), (899, 586, 754, 904), (760, 758, 817, 819), (755, 756, 815, 814), (762, 760, 819, 821), (761, 757, 816, 820), (753, 762, 821, 812), (757, 755, 814, 816), (752, 753, 812, 811), (759, 761, 820, 818), (758, 759, 818, 817), (754, 752, 811, 813), (816, 814, 825, 827), (811, 812, 823, 822), (818, 820, 831, 829), (817, 818, 829, 828), (813, 811, 822, 824), (821, 819, 830, 832), (819, 817, 828, 830), (814, 815, 826, 825), (812, 821, 832, 823), (820, 816, 827, 831), (823, 832, 843, 834), (831, 827, 838, 842), (827, 825, 836, 838), (822, 823, 834, 833), (829, 831, 842, 840), (828, 829, 840, 839), (824, 822, 833, 835), (832, 830, 841, 843), (830, 828, 839, 841), (825, 826, 837, 836), (841, 839, 850, 852), (836, 837, 848, 847), (834, 843, 854, 845), (842, 838, 849, 853), (838, 836, 847, 849), (833, 834, 845, 844), (840, 842, 853, 851), (839, 840, 851, 850), (835, 833, 844, 846), (843, 841, 852, 854), (846, 844, 855, 857), (854, 852, 863, 865), (852, 850, 861, 863), (847, 848, 859, 858), (845, 854, 865, 856), (853, 849, 860, 864), (849, 847, 858, 860), (844, 845, 856, 855), (851, 853, 864, 862), (850, 851, 862, 861), (861, 862, 873, 872), (857, 855, 866, 868), (865, 863, 874, 876), (863, 861, 872, 874), (783, 891, 890, 777), (856, 865, 876, 867), (864, 860, 871, 875), (887, 859, 848, 891), (855, 856, 867, 866), (862, 864, 875, 873), (765, 766, 881, 882), (766, 768, 877, 881), (763, 764, 880, 879), (767, 763, 879, 878), (768, 767, 878, 877), (888, 815, 756, 886), (888, 882, 771, 889), (890, 837, 826, 889), (891, 848, 837, 890), (777, 890, 889, 771), (815, 888, 889, 826), (882, 888, 886, 765), (789, 887, 891, 783), (652, 765, 886, 870), (650, 669, 885, 870), (653, 869, 884, 666), (666, 884, 883, 660), (669, 651, 869, 885), (609, 611, 872, 873, 875), (613, 876, 874, 872, 611), (609, 875, 871, 858, 637), (616, 893, 896, 644), (625, 894, 895, 633), (644, 896, 894, 625), (953, 614, 893, 957), (867, 876, 613, 892, 866), (892, 615, 868, 866), (607, 637, 858, 859), (897, 607, 859, 887), (795, 897, 887, 789), (898, 605, 607, 897), (801, 898, 897, 795), (904, 754, 813, 905), (905, 813, 824, 906), (906, 824, 835, 907), (907, 835, 846, 908), (908, 846, 868, 909), (909, 868, 615, 910), (788, 909, 910, 794), (782, 908, 909, 788), (776, 907, 908, 782), (770, 906, 907, 776), (880, 905, 906, 770), (764, 904, 905, 880), (584, 899, 904, 764), (584, 601, 903, 899), (587, 900, 902, 593), (593, 902, 901, 592), (601, 585, 900, 903), (810, 809, 915, 916), (809, 805, 911, 915), (805, 806, 912, 911), (808, 810, 916, 914), (807, 808, 914, 913), (917, 898, 801, 807), (603, 605, 898, 917), (617, 918, 910, 615), (603, 919, 918, 617), (800, 794, 910, 918), (806, 800, 918, 919), (945, 926, 925, 943), (943, 925, 924, 941), (941, 924, 923, 939), (939, 923, 927, 947), (946, 938, 932, 931), (944, 946, 931, 930), (940, 942, 929, 928), (938, 940, 928, 932), (942, 944, 930, 929), (929, 930, 936, 935), (932, 928, 934, 933), (928, 929, 935, 934), (930, 931, 937, 936), (931, 932, 933, 937), (923, 938, 946, 927), (924, 940, 938, 923), (925, 942, 940, 924), (926, 944, 942, 925), (927, 946, 944, 926), (947, 927, 926, 945), (936, 937, 933, 934, 935), (920, 921, 939, 947), (922, 920, 947, 945), (919, 603, 920, 922), (603, 917, 921, 920), (913, 921, 917, 807), (921, 913, 941, 939), (912, 806, 919, 922), (922, 945, 943, 912), (911, 912, 943, 941, 913, 914, 916, 915), (613, 953, 957, 892), (637, 956, 951, 609), (617, 955, 948, 603), (615, 954, 955, 617), (892, 957, 954, 615), (611, 952, 953, 613), (609, 951, 952, 611), (607, 950, 956, 637), (605, 949, 950, 607), (603, 948, 949, 605), (632, 631, 962, 963), (633, 895, 967, 964), (629, 628, 959, 960), (895, 632, 963, 967), (635, 629, 960, 966), (630, 635, 966, 961), (634, 633, 964, 965), (631, 630, 961, 962), (628, 627, 958, 959), (627, 634, 965, 958), (960, 959, 969, 970), (961, 966, 972, 971), (966, 960, 970, 972), (959, 958, 968, 969), (173, 178, 970, 969), (167, 165, 975, 974), (168, 167, 974, 973), (973, 173, 969, 968), (569, 1003, 1004, 574), (564, 1002, 1003, 569), (233, 1000, 1002, 564), (110, 987, 1001, 238), (228, 999, 1000, 233), (223, 998, 999, 228), (218, 997, 998, 223), (213, 996, 997, 218), (208, 995, 996, 213), (89, 983, 995, 208), (160, 993, 994, 166), (154, 992, 993, 160), (148, 989, 992, 154), (138, 990, 989, 148), (238, 1001, 991, 134), (65, 134, 991, 979), (146, 990, 976, 72), (127, 988, 979, 69), (105, 986, 987, 110), (78, 981, 985, 100), (100, 985, 986, 105), (84, 982, 984, 96), (96, 984, 983, 89), (75, 980, 982, 84), (75, 76, 981, 980), (66, 126, 988, 978), (68, 67, 977, 976), (67, 66, 978, 977), (994, 168, 973, 968), (968, 958, 166, 994), (164, 166, 958, 965), (169, 164, 1006, 1005), (964, 1006, 164, 965), (170, 1006, 964, 967), (178, 184, 972, 970), (184, 182, 971, 972), (1016, 1010, 1009, 192), (180, 1007, 1008, 186), (1007, 961, 971, 182), (961, 1007, 180, 962), (180, 175, 963, 962), (175, 170, 967, 963), (186, 1008, 1016, 1015), (1008, 188, 1010, 1016), (191, 186, 1015, 1014), (189, 187, 1013, 1012), (190, 189, 1012, 1011), (188, 190, 1011, 1010), (194, 193, 1018, 1019), (193, 192, 1017, 1018), (197, 196, 1021, 1022), (192, 1009, 1023, 1017), (1009, 197, 1022, 1023), (196, 195, 1020, 1021), (1017, 1023, 1030, 1024), (1021, 1020, 1027, 1028), (1023, 1022, 1029, 1030), (1018, 1017, 1024, 1025), (1019, 1018, 1025, 1026), (1022, 1021, 1028, 1029), (1024, 1030, 1037, 1031), (1028, 1027, 1034, 1035), (1030, 1029, 1036, 1037), (1025, 1024, 1031, 1032), (1026, 1025, 1032, 1033), (1029, 1028, 1035, 1036), (1035, 1034, 1041, 1042), (1037, 1036, 1043, 1044), (1032, 1031, 1038, 1039), (1033, 1032, 1039, 1040), (1036, 1035, 1042, 1043), (1031, 1037, 1044, 1038), (1044, 1043, 1050, 1051), (1039, 1038, 1045, 1046), (1040, 1039, 1046, 1047), (1043, 1042, 1049, 1050), (1038, 1044, 1051, 1045), (1042, 1041, 1048, 1049)])
me_cylinder_008.use_remesh_preserve_volume = False
me_cylinder_008.use_remesh_preserve_attributes = False
me_cylinder_008.use_mirror_vertex_groups = False
me_cylinder_008.update()
me_cylinder_000 = bpy.data.meshes.new('Cylinder.000')
me_cylinder_000.from_pydata([(2.216, -0.4271, -0.09322), (2.212, -0.5248, -0.09299), (2.275, -0.4303, -0.13), (2.269, -0.5272, -0.1416), (2.241, -0.4911, -0.2186), (2.236, -0.5318, -0.2185), (2.181, -0.4888, -0.2173), (2.183, -0.5297, -0.2173), (2.15, -0.4246, -0.1391), (2.153, -0.5226, -0.139), (2.198, -0.6575, -0.2267), (2.2, -0.6574, -0.2271), (2.203, -0.5957, -0.2208), (2.201, -0.5956, -0.2209), (2.196, -0.6571, -0.2276), (2.166, -0.6051, -0.1763), (2.204, -0.6149, -0.1408), (2.241, -0.6081, -0.1779), (2.225, -0.5634, -0.2189), (2.188, -0.5627, -0.2178), (2.214, -0.4644, -0.09313), (2.278, -0.467, -0.1419), (2.24, -0.5067, -0.2186), (2.18, -0.5043, -0.2173), (2.148, -0.4619, -0.139), (2.36, 0.2299, -0.1075), (2.36, 0.6005, 0.2979), (2.458, 0.2009, -0.07899), (2.465, 0.5572, 0.3009), (2.499, 0.1309, -0.01007), (2.508, 0.4508, 0.3077), (2.458, 0.06084, 0.07057), (2.465, 0.2944, 0.3287), (2.36, 0.03183, 0.1143), (2.36, 0.2531, 0.3418), (2.262, 0.06084, 0.07398), (2.255, 0.2944, 0.3287), (2.221, 0.1309, -0.02538), (2.212, 0.4527, 0.3079), (2.262, 0.2009, -0.08008), (2.255, 0.5572, 0.3009), (2.359, 0.5304, 0.606), (2.468, 0.4861, 0.5986), (2.513, 0.3771, 0.5798), (2.468, 0.2145, 0.5633), (2.359, 0.1696, 0.5666), (2.251, 0.2145, 0.5633), (2.206, 0.379, 0.5805), (2.251, 0.4861, 0.5986), (2.339, 0.444, 1.029), (2.474, 0.3837, 1.002), (2.53, 0.2346, 0.9387), (2.475, 0.006727, 0.8573), (2.341, -0.05981, 0.8445), (2.206, 0.005578, 0.858), (2.15, 0.2354, 0.9412), (2.205, 0.3826, 1.003), (2.34, 0.4484, 1.073), (2.5, 0.353, 1.054), (2.566, 0.05633, 1.011), (2.5, -0.1451, 1.004), (2.272, -0.2365, 1.008), (2.145, -0.1812, 0.9705), (2.131, 0.1951, 0.9429), (2.181, 0.353, 1.054), (2.522, 0.5577, 1.335), (2.59, 0.1428, 1.412), (2.485, -0.1852, 1.425), (2.348, -0.3034, 1.385), (2.36, 0.666, 1.632), (2.425, 0.2019, 1.753), (2.325, -0.1127, 1.767), (2.299, -0.2287, 1.679), (1.654, 2.294, 0.8183), (1.654, 1.953, 0.9655), (1.815, 2.294, 0.7404), (1.856, 1.941, 0.8833), (1.857, 2.289, 0.5883), (1.9, 1.917, 0.7233), (1.779, 2.283, 0.451), (1.817, 1.893, 0.5793), (1.654, 2.278, 0.4091), (1.654, 1.883, 0.5356), (1.654, 2.542, 0.765), (1.786, 2.553, 0.6933), (1.825, 2.57, 0.5528), (1.753, 2.583, 0.4258), (1.654, 2.585, 0.3866), (1.654, 3.188, 0.7469), (1.773, 3.208, 0.6943), (1.803, 3.244, 0.5904), (1.747, 3.274, 0.496), (1.654, 3.282, 0.4665), (1.654, 2.931, 0.4116), (1.771, 2.928, 0.4454), (1.834, 2.911, 0.5546), (1.8, 2.89, 0.6752), (1.654, 2.878, 0.7367), (1.856, 1.634, 1.115), (1.654, 1.644, 1.193), (1.934, 1.609, 0.9272), (1.856, 1.584, 0.7392), (1.654, 1.573, 0.6613), (1.889, 1.331, 1.415), (1.654, 1.354, 1.49), (1.961, 1.281, 1.242), (1.883, 1.232, 1.07), (1.654, 1.201, 0.9074), (1.927, 1.108, 1.606), (1.654, 1.117, 1.687), (2.013, 1.07, 1.408), (1.932, 1.029, 1.209), (1.654, 0.9888, 1.039), (2.111, -0.7541, 1.13), (1.654, -0.5993, 2.253), (1.654, 0.5138, 1.015), (1.192, 0.94, 1.71), (2.08, 0.681, 1.815), (1.654, 0.6842, 1.952), (1.192, 0.94, 1.71), (2.115, 0.2753, 2.009), (1.654, 0.3004, 2.174), (2.115, -0.01813, 2.071), (1.654, 0.01334, 2.236), (1.654, 0.5318, 2.058), (2.115, 0.5067, 1.892), (2.549, 0.3626, 1.383), (2.385, 0.4518, 1.707), (2.115, 0.1768, 0.9509), (1.654, 0.1296, 0.9461), (2.115, -0.1904, 0.9668), (1.654, -0.2155, 1.053), (2.111, -0.504, 1.15), (1.654, -0.1664, 2.264), (2.237, 0.6735, 1.482), (2.08, 0.582, 1.15), (2.115, -0.1978, 2.1), (1.654, -0.3492, 2.274), (2.35, -0.4628, 1.495), (2.554, 0.1922, 1.038), (2.536, 0.1476, 0.9076), (2.553, 0.1954, 1.038), (2.485, 0.3672, 0.3189), (2.479, 0.09676, 0.03522), (2.49, 0.296, 0.5716), (2.099, -0.322, 2.126), (2.249, -0.3856, 1.784), (1.654, -0.5284, 1.112), (2.35, -0.7128, 1.475), (2.099, -0.572, 2.105), (2.249, -0.6356, 1.763), (1.654, -0.7784, 1.092), (2.116, -1.019, 1.002), (1.654, -0.857, 2.18), (2.366, -0.9761, 1.364), (2.102, -0.8285, 2.025), (2.26, -0.8952, 1.666), (1.654, -1.045, 0.9622), (2.121, -1.408, 0.9155), (1.654, -1.26, 2.171), (2.388, -1.364, 1.306), (2.107, -1.226, 2.007), (2.276, -1.285, 1.63), (1.654, -1.434, 0.8725), (2.129, -1.808, 0.9363), (1.654, -1.65, 2.283), (2.415, -1.762, 1.355), (2.114, -1.614, 2.107), (2.295, -1.677, 1.702), (1.654, -1.836, 0.8901), (2.13, -2.168, 1.028), (1.654, -1.773, 2.326), (2.415, -2.054, 1.428), (2.114, -1.768, 2.146), (2.294, -1.908, 1.754), (1.654, -2.204, 0.9879), (2.126, -2.354, 1.166), (1.654, -1.818, 2.353), (2.4, -2.197, 1.532), (2.112, -1.836, 2.181), (2.284, -2.018, 1.825), (1.654, -2.393, 1.132), (2.119, -2.54, 1.395), (1.654, -1.848, 2.364), (2.369, -2.334, 1.695), (2.105, -1.895, 2.214), (2.263, -2.121, 1.926), (1.654, -2.582, 1.371), (2.111, -2.601, 1.658), (1.654, -1.896, 2.483), (2.339, -2.389, 1.914), (2.098, -1.95, 2.349), (2.242, -2.178, 2.107), (1.654, -2.64, 1.64), (2.079, -2.629, 2.298), (1.654, -1.906, 2.512), (2.237, -2.408, 2.368), (2.07, -1.988, 2.455), (2.17, -2.212, 2.4), (1.654, -2.658, 2.303), (2.075, -2.585, 2.638), (1.654, -1.861, 2.728), (2.229, -2.364, 2.67), (2.067, -1.948, 2.687), (2.164, -2.172, 2.669), (1.654, -2.613, 2.647), (2.363, 0.5523, 0.4811), (2.279, 0.5191, 0.4719), (2.447, 0.5191, 0.4719), (2.446, 0.3151, 0.4238), (2.481, 0.4376, 0.4491), (2.244, 0.439, 0.4498), (2.279, 0.3151, 0.4238), (2.363, 0.2807, 0.4229), (2.463, 0.3742, 0.4363), (1.654, 3.427, 0.7988), (1.766, 3.45, 0.7574), (1.792, 3.493, 0.6752), (1.744, 3.53, 0.6004), (1.654, 3.54, 0.5768), (1.654, 3.666, 0.9535), (1.763, 3.698, 0.9233), (1.786, 3.757, 0.8625), (1.743, 3.81, 0.8067), (1.654, 3.825, 0.7886), (1.654, 3.826, 1.174), (1.763, 3.864, 1.154), (1.786, 3.938, 1.113), (1.743, 4.005, 1.075), (1.654, 4.024, 1.062), (1.654, 3.951, 1.441), (1.755, 3.986, 1.444), (1.774, 4.054, 1.448), (1.739, 4.116, 1.451), (1.654, 4.135, 1.451), (1.654, 3.981, 1.789), (1.744, 4.003, 1.798), (1.757, 4.047, 1.815), (1.733, 4.087, 1.829), (1.654, 4.1, 1.833), (1.654, 3.894, 2.115), (1.739, 3.91, 2.126), (1.75, 3.944, 2.146), (1.73, 3.974, 2.164), (1.654, 3.984, 2.169), (1.654, 0.8813, 1.833), (2.095, 0.8509, 1.492), (1.987, 0.8245, 1.249), (1.654, 0.8159, 1.104), (1.985, 0.8747, 1.733), (2.52, -0.3946, -0.09252), (2.543, -0.4897, -0.09299), (2.582, -0.3797, -0.1426), (2.598, -0.4763, -0.1427), (2.559, -0.4492, -0.2189), (2.566, -0.4896, -0.219), (2.501, -0.4631, -0.2164), (2.514, -0.5021, -0.2167), (2.464, -0.4246, -0.122), (2.485, -0.5036, -0.1378), (2.563, -0.6208, -0.2275), (2.565, -0.6202, -0.2279), (2.552, -0.56, -0.2212), (2.549, -0.5605, -0.2212), (2.561, -0.6211, -0.2283), (2.519, -0.5792, -0.176), (2.559, -0.5784, -0.1413), (2.592, -0.5617, -0.1791), (2.564, -0.5229, -0.2194), (2.528, -0.5323, -0.2176), (2.529, -0.4309, -0.0927), (2.59, -0.4159, -0.1427), (2.563, -0.4643, -0.219), (2.505, -0.4782, -0.2165), (2.468, -0.4458, -0.1373), (2.375, -0.4334, -0.06007), (2.388, -0.5534, -0.06007), (2.455, -0.425, -0.1185), (2.459, -0.5459, -0.1185), (2.42, -0.5065, -0.2143), (2.421, -0.557, -0.2143), (2.347, -0.5141, -0.2143), (2.356, -0.5638, -0.2143), (2.295, -0.4417, -0.1185), (2.316, -0.5609, -0.1185), (2.398, -0.717, -0.2257), (2.4, -0.7166, -0.2261), (2.393, -0.6407, -0.2181), (2.39, -0.641, -0.2183), (2.395, -0.717, -0.2268), (2.348, -0.659, -0.1642), (2.395, -0.6645, -0.1194), (2.44, -0.6494, -0.1642), (2.414, -0.5975, -0.2151), (2.368, -0.6031, -0.2147), (2.38, -0.4791, -0.06007), (2.46, -0.4708, -0.1185), (2.422, -0.5255, -0.2143), (2.349, -0.5332, -0.2143), (2.3, -0.4875, -0.1185), (2.375, -0.4334, -0.06007), (2.388, -0.5534, -0.06007), (2.455, -0.425, -0.1185), (2.459, -0.5459, -0.1185), (2.42, -0.5065, -0.2143), (2.421, -0.557, -0.2143), (2.347, -0.5141, -0.2143), (2.356, -0.5638, -0.2143), (2.295, -0.4417, -0.1185), (2.316, -0.5609, -0.1185), (2.398, -0.717, -0.2257), (2.4, -0.7166, -0.2261), (2.393, -0.6407, -0.2181), (2.39, -0.641, -0.2183), (2.395, -0.717, -0.2268), (2.348, -0.659, -0.1642), (2.395, -0.6645, -0.1194), (2.44, -0.6494, -0.1642), (2.414, -0.5975, -0.2151), (2.368, -0.6031, -0.2147), (2.38, -0.4791, -0.06007), (2.46, -0.4708, -0.1185), (2.422, -0.5255, -0.2143), (2.349, -0.5332, -0.2143), (2.3, -0.4875, -0.1185), (2.375, -0.4334, -0.06007), (2.388, -0.5534, -0.06007), (2.455, -0.425, -0.1185), (2.459, -0.5459, -0.1185), (2.42, -0.5065, -0.2143), (2.421, -0.557, -0.2143), (2.347, -0.5141, -0.2143), (2.356, -0.5638, -0.2143), (2.295, -0.4417, -0.1185), (2.316, -0.5609, -0.1185), (2.398, -0.717, -0.2257), (2.4, -0.7166, -0.2261), (2.393, -0.6407, -0.2181), (2.39, -0.641, -0.2183), (2.395, -0.717, -0.2268), (2.348, -0.659, -0.1642), (2.395, -0.6645, -0.1194), (2.44, -0.6494, -0.1642), (2.414, -0.5975, -0.2151), (2.368, -0.6031, -0.2147), (2.38, -0.4791, -0.06007), (2.46, -0.4708, -0.1185), (2.422, -0.5255, -0.2143), (2.349, -0.5332, -0.2143), (2.3, -0.4875, -0.1185), (2.287, -0.4276, -0.1223), (2.291, -0.4796, -0.2164), (2.459, -0.4177, -0.1212), (2.458, -0.464, -0.2153), (2.212, -0.4121, -0.08584), (2.271, -0.4153, -0.1227), (2.145, -0.4096, -0.1318), (2.516, -0.3796, -0.08515), (2.578, -0.3647, -0.1352), (2.46, -0.4095, -0.1146), (2.371, -0.4184, -0.05269), (2.451, -0.41, -0.1111), (2.291, -0.4267, -0.1111), (2.452, -0.3771, -0.1072), (2.282, -0.3886, -0.1112), (2.241, -0.4306, -0.2065), (2.181, -0.4283, -0.2052), (2.559, -0.3887, -0.2068), (2.501, -0.4026, -0.2043), (2.291, -0.4191, -0.2044), (2.458, -0.4035, -0.2032), (2.241, -0.3791, -0.2065), (2.181, -0.3767, -0.2052), (2.559, -0.3371, -0.2068), (2.501, -0.3511, -0.2043), (2.291, -0.3676, -0.2044), (2.458, -0.3519, -0.2032), (2.241, -0.3144, -0.216), (2.181, -0.312, -0.2147), (2.559, -0.2724, -0.2163), (2.501, -0.2864, -0.2138), (2.291, -0.3028, -0.2138), (2.458, -0.2872, -0.2127), (2.241, -0.2541, -0.2271), (2.181, -0.2518, -0.2258), (2.559, -0.2122, -0.2273), (2.501, -0.2261, -0.2248), (2.291, -0.2426, -0.2249), (2.458, -0.2269, -0.2238), (2.244, -0.1234, -0.227), (2.185, -0.1211, -0.2258), (2.555, -0.08235, -0.2273), (2.498, -0.09597, -0.2248), (2.293, -0.1121, -0.2249), (2.457, -0.09679, -0.2238), (2.259, 0.09602, -0.2269), (2.207, 0.09805, -0.2257), (2.534, 0.1275, -0.2271), (2.484, 0.1202, -0.2249), (2.302, 0.106, -0.225), (2.447, 0.1195, -0.224), (2.266, 0.1415, -0.2101), (2.218, 0.1435, -0.2155), (2.524, 0.1626, -0.2124), (2.477, 0.1571, -0.2068), (2.307, 0.1487, -0.2124), (2.442, 0.1574, -0.209), (2.307, 0.2091, -0.208), (2.278, 0.2103, -0.2113), (2.464, 0.2219, -0.2094), (2.435, 0.2186, -0.206), (2.332, 0.2135, -0.2094), (2.414, 0.2188, -0.2073), (2.208, -0.4063, -0.07553), (2.267, -0.4095, -0.1123), (2.142, -0.4038, -0.1214), (2.512, -0.3738, -0.07483), (2.574, -0.3589, -0.1249), (2.456, -0.4038, -0.1043), (2.367, -0.4126, -0.04238), (2.447, -0.4042, -0.1008), (2.287, -0.4209, -0.1008), (2.447, -0.3713, -0.09688), (2.279, -0.3828, -0.1009), (2.197, -0.3411, -0.05146), (2.256, -0.3442, -0.08827), (2.131, -0.3386, -0.09737), (2.501, -0.3086, -0.05076), (2.563, -0.2936, -0.1008), (2.445, -0.3385, -0.08019), (2.356, -0.3473, -0.01831), (2.436, -0.339, -0.07673), (2.276, -0.3557, -0.07673), (2.441, -0.3385, -0.07686), (2.268, -0.35, -0.08089), (2.197, -0.2766, -0.04517), (2.256, -0.2798, -0.08199), (2.131, -0.2741, -0.09109), (2.501, -0.2442, -0.04448), (2.563, -0.2292, -0.09451), (2.445, -0.2741, -0.07391), (2.356, -0.2829, -0.01202), (2.436, -0.2746, -0.07044), (2.276, -0.2912, -0.07044), (2.441, -0.2741, -0.07058), (2.268, -0.2856, -0.07461), (2.197, -0.217, -0.03161), (2.256, -0.2201, -0.05427), (2.131, -0.2145, -0.09266), (2.501, -0.1845, -0.03432), (2.563, -0.1695, -0.09608), (2.445, -0.2144, -0.04959), (2.356, -0.2232, 0.01327), (2.436, -0.2149, -0.04613), (2.276, -0.2316, -0.04272), (2.441, -0.2144, -0.04626), (2.268, -0.2259, -0.04689), (2.225, -0.08521, 0.008605), (2.271, -0.08765, -0.009003), (2.174, -0.08326, -0.04221), (2.462, -0.05996, 0.00574), (2.51, -0.04833, -0.04487), (2.418, -0.08321, -0.006128), (2.349, -0.09007, 0.0461), (2.411, -0.08358, -0.003436), (2.287, -0.09655, -2.952e-05), (2.415, -0.08323, -0.003542), (2.28, -0.09218, -0.003269), (2.225, -0.08521, 0.008605), (2.271, -0.08765, -0.009003), (2.174, -0.08326, -0.04221), (2.596, -0.4835, -0.1838), (2.585, -0.4171, -0.1837), (2.418, -0.08321, -0.006128), (2.349, -0.09007, 0.0461), (2.411, -0.08358, -0.003436), (2.287, -0.09655, -2.952e-05), (2.415, -0.08323, -0.003542), (2.28, -0.09218, -0.003269), (2.458, -0.3938, -0.2032), (2.291, -0.4094, -0.2044), (2.241, -0.421, -0.2065), (2.181, -0.4245, -0.2042), (2.501, -0.393, -0.2043), (2.559, -0.3835, -0.2068), (2.573, -0.5878, -0.2243), (2.592, -0.5408, -0.2008), (2.591, -0.442, -0.1838), (2.583, -0.3776, -0.1738), (2.549, -0.06666, -0.1431), (2.581, -0.3721, -0.169), (2.576, -0.3171, -0.1579), (2.576, -0.2525, -0.1601), (2.576, -0.1925, -0.1668), (2.242, 0.09585, 0.03952), (2.234, 0.3736, 0.3183), (2.228, 0.2967, 0.5719), (2.178, 0.1205, 0.8996), (2.138, 0.006932, 0.9567), (1.654, -0.04296, 0.9997), (2.115, -0.006817, 0.9588), (2.262, 0.377, 0.4368), (2.549, 0.1397, -0.1431), (2.509, 0.2048, -0.1406), (2.165, -0.4453, -0.1782), (2.168, -0.5147, -0.1782), (2.199, -0.6149, -0.2242), (2.177, -0.5724, -0.197), (2.164, -0.4716, -0.1782), (2.163, -0.4075, -0.1685), (2.161, -0.4027, -0.1628), (2.156, -0.3462, -0.1513), (2.156, -0.2816, -0.1529), (2.156, -0.2217, -0.1592), (2.16, -0.09073, -0.134), (2.195, 0.1259, -0.1332), (2.328, 0.2723, -0.2145), (2.313, 0.273, -0.2162), (2.413, 0.2792, -0.2153), (2.397, 0.2774, -0.2134), (2.342, 0.2747, -0.2153), (2.386, 0.2775, -0.2141), (2.415, 0.3039, -0.1369), (2.251, 0.158, -0.1416), (2.303, 0.298, -0.1319)], [(116, 119)], [(20, 1, 3, 21), (21, 3, 5, 22), (22, 5, 7, 23), (508, 505, 9, 24), (24, 9, 1, 20), (16, 15, 14, 10), (17, 16, 10, 11), (19, 18, 12, 13), (507, 19, 13, 506), (18, 17, 11, 12), (5, 3, 17, 18), (505, 7, 19, 507), (7, 5, 18, 19), (3, 1, 16, 17), (1, 9, 15, 16), (8, 24, 20, 0), (504, 508, 24, 8), (4, 22, 23, 6), (2, 21, 22, 4), (0, 20, 21, 2), (11, 10, 14, 506, 13, 12), (25, 26, 28, 27), (27, 28, 30, 29), (29, 30, 142, 143), (31, 32, 34, 33), (33, 34, 36, 35), (494, 495, 38, 37), (37, 38, 40, 39), (39, 40, 26, 25), (206, 207, 48, 41), (208, 206, 41, 42), (209, 214, 144, 44), (501, 212, 46, 496), (213, 209, 44, 45), (207, 211, 47, 48), (210, 208, 42, 43), (212, 213, 45, 46), (48, 47, 55, 56), (46, 45, 53, 54), (44, 144, 140, 52), (42, 41, 49, 50), (41, 48, 56, 49), (496, 46, 54, 497), (45, 44, 52, 53), (43, 42, 50, 51), (497, 54, 62, 498), (52, 60, 61, 53), (50, 58, 141, 139, 51), (56, 55, 63, 64), (54, 53, 61, 62), (52, 140, 59, 60), (50, 49, 57, 58), (49, 56, 64, 57), (61, 60, 67, 68), (58, 65, 126, 139, 141), (61, 132, 130, 62), (60, 59, 66, 67), (67, 66, 70, 71), (68, 67, 71, 72), (66, 126, 127, 70), (73, 74, 76, 75), (75, 76, 78, 77), (77, 78, 80, 79), (79, 80, 82, 81), (75, 77, 85, 84), (73, 75, 84, 83), (77, 79, 86, 85), (79, 81, 87, 86), (95, 94, 91, 90), (97, 96, 89, 88), (94, 93, 92, 91), (96, 95, 90, 89), (83, 84, 96, 97), (85, 86, 94, 95), (84, 85, 95, 96), (86, 87, 93, 94), (100, 98, 103, 105), (82, 80, 101, 102), (78, 76, 98, 100), (76, 74, 99, 98), (80, 78, 100, 101), (101, 100, 105, 106), (98, 99, 104, 103), (102, 101, 106, 107), (107, 106, 111, 112), (105, 103, 108, 110), (106, 105, 110, 111), (103, 104, 109, 108), (249, 108, 109, 245), (125, 124, 121, 120), (120, 121, 123, 122), (117, 118, 124, 125), (127, 126, 65, 69), (69, 117, 125, 127), (125, 120, 70, 127), (70, 120, 122, 71), (128, 129, 115, 135), (247, 135, 115, 248), (499, 500, 130, 131), (132, 61, 68, 138), (64, 63, 128, 135), (498, 500, 128, 63), (122, 123, 133, 136), (146, 138, 68, 72), (137, 145, 136, 133), (65, 134, 117, 69), (246, 249, 117, 134), (247, 246, 134, 135), (65, 58, 57, 134), (139, 126, 66, 59), (51, 139, 59, 140), (143, 142, 32, 31), (214, 142, 30, 210), (140, 144, 43, 51), (134, 64, 135), (57, 64, 134), (71, 122, 136, 72), (146, 72, 136, 145), (147, 131, 130, 132), (147, 132, 113, 151), (138, 146, 150, 148), (145, 137, 114, 149), (146, 145, 149, 150), (132, 138, 148, 113), (149, 114, 153, 155), (150, 149, 155, 156), (151, 113, 152, 157), (148, 150, 156, 154), (113, 148, 154, 152), (154, 156, 162, 160), (156, 155, 161, 162), (155, 153, 159, 161), (157, 152, 158, 163), (152, 154, 160, 158), (160, 162, 168, 166), (162, 161, 167, 168), (161, 159, 165, 167), (163, 158, 164, 169), (158, 160, 166, 164), (166, 168, 174, 172), (168, 167, 173, 174), (167, 165, 171, 173), (169, 164, 170, 175), (164, 166, 172, 170), (172, 174, 180, 178), (174, 173, 179, 180), (173, 171, 177, 179), (175, 170, 176, 181), (170, 172, 178, 176), (178, 180, 186, 184), (180, 179, 185, 186), (179, 177, 183, 185), (181, 176, 182, 187), (176, 178, 184, 182), (184, 186, 192, 190), (186, 185, 191, 192), (185, 183, 189, 191), (187, 182, 188, 193), (182, 184, 190, 188), (190, 192, 198, 196), (192, 191, 197, 198), (191, 189, 195, 197), (193, 188, 194, 199), (188, 190, 196, 194), (196, 198, 204, 202), (198, 197, 203, 204), (197, 195, 201, 203), (199, 194, 200, 205), (194, 196, 202, 200), (144, 214, 210, 43), (36, 34, 213, 212), (30, 28, 208, 210), (40, 38, 211, 207), (34, 32, 209, 213), (495, 36, 212, 501), (32, 142, 214, 209), (28, 26, 206, 208), (26, 40, 207, 206), (90, 91, 218, 217), (88, 89, 216, 215), (91, 92, 219, 218), (89, 90, 217, 216), (215, 216, 221, 220), (218, 219, 224, 223), (216, 217, 222, 221), (217, 218, 223, 222), (222, 223, 228, 227), (220, 221, 226, 225), (223, 224, 229, 228), (221, 222, 227, 226), (227, 228, 233, 232), (225, 226, 231, 230), (228, 229, 234, 233), (226, 227, 232, 231), (232, 233, 238, 237), (230, 231, 236, 235), (233, 234, 239, 238), (231, 232, 237, 236), (237, 238, 243, 242), (235, 236, 241, 240), (238, 239, 244, 243), (236, 237, 242, 241), (111, 110, 246, 247), (110, 108, 249, 246), (111, 247, 248, 112), (117, 249, 245, 118), (270, 251, 253, 271), (487, 471, 255, 272), (272, 255, 257, 273), (273, 257, 259, 274), (274, 259, 251, 270), (266, 265, 264, 260), (267, 266, 260, 261), (269, 268, 262, 263), (265, 269, 263, 264), (486, 267, 261, 485), (471, 253, 267, 486), (259, 257, 269, 265), (257, 255, 268, 269), (253, 251, 266, 267), (251, 259, 265, 266), (258, 274, 270, 250), (256, 273, 274, 258), (254, 272, 273, 256), (472, 487, 272, 254), (250, 270, 271, 252), (261, 260, 264, 263, 262, 485), (295, 276, 278, 296), (296, 278, 280, 297), (297, 280, 282, 298), (298, 282, 284, 299), (299, 284, 276, 295), (350, 351, 331, 333), (291, 290, 289, 285), (292, 291, 285, 286), (294, 293, 287, 288), (290, 294, 288, 289), (293, 292, 286, 287), (280, 278, 292, 293), (284, 282, 294, 290), (282, 280, 293, 294), (278, 276, 291, 292), (276, 284, 290, 291), (283, 299, 295, 275), (281, 298, 299, 283), (279, 297, 298, 281), (277, 296, 297, 279), (275, 295, 296, 277), (286, 285, 289, 288, 287), (320, 301, 303, 321), (321, 303, 305, 322), (322, 305, 307, 323), (323, 307, 309, 324), (324, 309, 301, 320), (2, 4, 351, 350), (316, 315, 314, 310), (317, 316, 310, 311), (319, 318, 312, 313), (315, 319, 313, 314), (318, 317, 311, 312), (305, 303, 317, 318), (309, 307, 319, 315), (307, 305, 318, 319), (303, 301, 316, 317), (301, 309, 315, 316), (308, 324, 320, 300), (306, 323, 324, 308), (304, 322, 323, 306), (302, 321, 322, 304), (300, 320, 321, 302), (311, 310, 314, 313, 312), (345, 326, 328, 346), (346, 328, 330, 347), (347, 330, 332, 348), (348, 332, 334, 349), (349, 334, 326, 345), (341, 340, 339, 335), (342, 341, 335, 336), (344, 343, 337, 338), (340, 344, 338, 339), (343, 342, 336, 337), (330, 328, 342, 343), (334, 332, 344, 340), (332, 330, 343, 344), (328, 326, 341, 342), (326, 334, 340, 341), (333, 349, 345, 325), (331, 348, 349, 333), (329, 347, 348, 331), (327, 346, 347, 329), (325, 345, 346, 327), (336, 335, 339, 338, 337), (353, 352, 327, 329), (256, 258, 352, 353), (329, 331, 351, 353), (258, 250, 357, 359), (250, 252, 358, 357), (333, 325, 360, 362), (325, 327, 361, 360), (8, 0, 354, 356), (0, 2, 355, 354), (352, 258, 359, 363), (352, 363, 361, 327), (364, 350, 333, 362), (350, 364, 355, 2), (254, 256, 368, 367), (351, 4, 365, 369), (353, 351, 369, 370), (256, 353, 370, 368), (4, 6, 366, 365), (479, 480, 375, 376), (480, 481, 371, 375), (481, 482, 372, 371), (483, 479, 376, 374), (484, 483, 374, 373), (376, 375, 381, 382), (375, 371, 377, 381), (371, 372, 378, 377), (374, 376, 382, 380), (373, 374, 380, 379), (382, 381, 387, 388), (381, 377, 383, 387), (377, 378, 384, 383), (380, 382, 388, 386), (379, 380, 386, 385), (388, 387, 393, 394), (387, 383, 389, 393), (383, 384, 390, 389), (386, 388, 394, 392), (385, 386, 392, 391), (394, 393, 399, 400), (393, 389, 395, 399), (389, 390, 396, 395), (392, 394, 400, 398), (391, 392, 398, 397), (400, 399, 405, 406), (399, 395, 401, 405), (395, 396, 402, 401), (398, 400, 406, 404), (397, 398, 404, 403), (406, 405, 411, 412), (405, 401, 407, 411), (401, 402, 408, 407), (404, 406, 412, 410), (403, 404, 410, 409), (472, 488, 358, 252), (504, 8, 356, 509), (362, 360, 419, 421), (357, 358, 417, 416), (364, 362, 421, 423), (363, 359, 418, 422), (355, 364, 423, 414), (359, 357, 416, 418), (354, 355, 414, 413), (361, 363, 422, 420), (360, 361, 420, 419), (356, 354, 413, 415), (418, 416, 427, 429), (413, 414, 425, 424), (420, 422, 433, 431), (419, 420, 431, 430), (415, 413, 424, 426), (423, 421, 432, 434), (421, 419, 430, 432), (416, 417, 428, 427), (414, 423, 434, 425), (422, 418, 429, 433), (425, 434, 445, 436), (433, 429, 440, 444), (429, 427, 438, 440), (424, 425, 436, 435), (431, 433, 444, 442), (430, 431, 442, 441), (426, 424, 435, 437), (434, 432, 443, 445), (432, 430, 441, 443), (427, 428, 439, 438), (443, 441, 452, 454), (438, 439, 450, 449), (436, 445, 456, 447), (444, 440, 451, 455), (440, 438, 449, 451), (435, 436, 447, 446), (442, 444, 455, 453), (441, 442, 453, 452), (437, 435, 446, 448), (445, 443, 454, 456), (448, 446, 457, 459), (456, 454, 465, 467), (454, 452, 463, 465), (449, 450, 461, 460), (447, 456, 467, 458), (455, 451, 462, 466), (451, 449, 460, 462), (446, 447, 458, 457), (453, 455, 466, 464), (452, 453, 464, 463), (463, 464, 475, 474), (459, 457, 468, 470), (467, 465, 476, 478), (465, 463, 474, 476), (385, 493, 492, 379), (458, 467, 478, 469), (466, 462, 473, 477), (489, 461, 450, 493), (457, 458, 469, 468), (464, 466, 477, 475), (367, 368, 483, 484), (368, 370, 479, 483), (365, 366, 482, 481), (369, 365, 481, 480), (370, 369, 480, 479), (490, 417, 358, 488), (490, 484, 373, 491), (492, 439, 428, 491), (493, 450, 439, 492), (379, 492, 491, 373), (417, 490, 491, 428), (484, 490, 488, 367), (391, 489, 493, 385), (254, 367, 488, 472), (252, 271, 487, 472), (255, 471, 486, 268), (268, 486, 485, 262), (271, 253, 471, 487), (31, 33, 474, 475, 477), (35, 478, 476, 474, 33), (31, 477, 473, 460, 143), (38, 495, 501, 211), (62, 130, 500, 498), (129, 128, 500, 499), (55, 497, 498, 63), (47, 496, 497, 55), (211, 501, 496, 47), (35, 36, 495, 494), (469, 478, 35, 494, 468), (494, 37, 470, 468), (29, 143, 460, 461), (502, 29, 461, 489), (397, 502, 489, 391), (503, 27, 29, 502), (403, 503, 502, 397), (509, 356, 415, 510), (510, 415, 426, 511), (511, 426, 437, 512), (512, 437, 448, 513), (513, 448, 470, 514), (514, 470, 37, 515), (390, 514, 515, 396), (384, 513, 514, 390), (378, 512, 513, 384), (372, 511, 512, 378), (482, 510, 511, 372), (366, 509, 510, 482), (6, 504, 509, 366), (6, 23, 508, 504), (9, 505, 507, 15), (15, 507, 506, 14), (23, 7, 505, 508), (412, 411, 520, 521), (411, 407, 516, 520), (407, 408, 517, 516), (410, 412, 521, 519), (409, 410, 519, 518), (522, 503, 403, 409), (25, 27, 503, 522), (39, 523, 515, 37), (25, 524, 523, 39), (402, 396, 515, 523), (408, 402, 523, 524)])
me_cylinder_000.use_remesh_preserve_volume = False
me_cylinder_000.use_remesh_preserve_attributes = False
me_cylinder_000.use_mirror_vertex_groups = False
me_cylinder_000.update()
me_cylinder_007 = bpy.data.meshes.new('Cylinder.007')
me_cylinder_007.from_pydata([(0.5637, -0.3113, -0.09322), (0.5599, -0.409, -0.09299), (0.623, -0.3145, -0.13), (0.6173, -0.4114, -0.1416), (0.5886, -0.3753, -0.2186), (0.5839, -0.416, -0.2185), (0.529, -0.373, -0.2173), (0.5304, -0.4139, -0.2173), (0.4976, -0.3088, -0.1391), (0.5005, -0.4068, -0.139), (0.5463, -0.5417, -0.2267), (0.5478, -0.5415, -0.2271), (0.5513, -0.4799, -0.2208), (0.5488, -0.4798, -0.2209), (0.544, -0.5413, -0.2276), (0.5143, -0.4893, -0.1763), (0.5522, -0.4991, -0.1408), (0.5891, -0.4923, -0.1779), (0.5734, -0.4476, -0.2189), (0.5362, -0.4468, -0.2178), (0.5623, -0.3485, -0.09313), (0.6263, -0.3512, -0.1419), (0.588, -0.3909, -0.2186), (0.5284, -0.3885, -0.2173), (0.4962, -0.346, -0.139), (0.7081, 0.2299, -0.1075), (0.7082, 0.6005, 0.2979), (0.8064, 0.2009, -0.07899), (0.8129, 0.5572, 0.3009), (0.8471, 0.1309, -0.01007), (0.8563, 0.4508, 0.3077), (0.8064, 0.06084, 0.05884), (0.8129, 0.2944, 0.3287), (0.7081, 0.03183, 0.08739), (0.7081, 0.2531, 0.3418), (0.6099, 0.06084, 0.05884), (0.6033, 0.2944, 0.3287), (0.5692, 0.1309, -0.01007), (0.56, 0.4527, 0.3079), (0.6099, 0.2009, -0.07899), (0.6034, 0.5572, 0.3009), (0.7072, 0.5304, 0.606), (0.8158, 0.4861, 0.5986), (0.8607, 0.3771, 0.5798), (0.8158, 0.2145, 0.5633), (0.7072, 0.1696, 0.5666), (0.5986, 0.2145, 0.5633), (0.5537, 0.379, 0.5805), (0.5986, 0.4861, 0.5986), (0.6873, 0.444, 1.029), (0.822, 0.3837, 1.002), (0.8781, 0.2346, 0.9387), (0.8231, 0.006727, 0.8573), (0.689, -0.05981, 0.8445), (0.5543, 0.005578, 0.858), (0.4979, 0.2354, 0.9412), (0.5531, 0.3826, 1.003), (0.6881, 0.4484, 1.073), (0.8477, 0.353, 1.054), (0.9138, 0.05633, 1.011), (0.8477, -0.1451, 1.004), (0.6195, -0.2365, 1.008), (0.4929, -0.1812, 0.9705), (0.4786, 0.1951, 0.9429), (0.5285, 0.353, 1.054), (0.8698, 0.5577, 1.335), (0.9377, 0.1428, 1.412), (0.8327, -0.1852, 1.425), (0.6962, -0.3034, 1.385), (0.7082, 0.666, 1.632), (0.7734, 0.2019, 1.753), (0.6726, -0.1127, 1.767), (0.6472, -0.2287, 1.679), (0.001506, 2.294, 0.8183), (0.001506, 1.953, 0.9655), (0.1624, 2.294, 0.7404), (0.2035, 1.941, 0.8833), (0.2045, 2.289, 0.5883), (0.2481, 1.917, 0.7233), (0.1266, 2.283, 0.451), (0.1652, 1.893, 0.5793), (0.001506, 2.278, 0.4091), (0.001506, 1.883, 0.5356), (0.001506, 2.542, 0.765), (0.1337, 2.553, 0.6933), (0.1728, 2.57, 0.5528), (0.1004, 2.583, 0.4258), (0.001506, 2.585, 0.3866), (0.001506, 3.188, 0.7469), (0.1207, 3.208, 0.6943), (0.151, 3.244, 0.5904), (0.09485, 3.274, 0.496), (0.001506, 3.282, 0.4665), (0.001506, 2.931, 0.4116), (0.1194, 2.928, 0.4454), (0.182, 2.911, 0.5546), (0.1481, 2.89, 0.6752), (0.001506, 2.878, 0.7367), (0.2034, 1.634, 1.115), (0.001506, 1.644, 1.193), (0.282, 1.609, 0.9272), (0.2034, 1.584, 0.7392), (0.001506, 1.573, 0.6613), (0.2373, 1.331, 1.415), (0.001506, 1.354, 1.49), (0.3087, 1.281, 1.242), (0.2313, 1.232, 1.07), (0.001506, 1.201, 0.9074), (0.2753, 1.108, 1.606), (0.001506, 1.117, 1.687), (0.3612, 1.07, 1.408), (0.2795, 1.029, 1.209), (0.001506, 0.9888, 1.039), (0.4592, -0.7541, 1.13), (0.001506, -0.5993, 2.253), (0.001506, 0.5138, 1.015), (-0.4598, 0.94, 1.71), (0.4281, 0.681, 1.815), (0.001506, 0.6842, 1.952), (-0.4598, 0.94, 1.71), (0.4628, 0.2753, 2.009), (0.001506, 0.3004, 2.174), (0.4628, -0.01813, 2.071), (0.001506, 0.01334, 2.236), (0.001506, 0.5318, 2.058), (0.4628, 0.5067, 1.892), (0.8966, 0.3626, 1.383), (0.7325, 0.4518, 1.707), (0.4628, 0.1768, 0.9509), (0.001506, 0.1296, 0.9461), (0.4628, -0.1904, 0.9668), (0.001506, -0.2155, 1.053), (0.4592, -0.504, 1.15), (0.001506, -0.1664, 2.264), (0.585, 0.6735, 1.482), (0.4281, 0.582, 1.15), (0.4628, -0.1978, 2.1), (0.001506, -0.3492, 2.274), (0.6976, -0.4628, 1.495), (0.9018, 0.1922, 1.038), (0.8841, 0.1476, 0.9076), (0.9007, 0.1954, 1.038), (0.8331, 0.3672, 0.3189), (0.8272, 0.09676, 0.02349), (0.8383, 0.296, 0.5716), (0.4464, -0.322, 2.126), (0.5969, -0.3856, 1.784), (0.001506, -0.5284, 1.112), (0.6976, -0.7128, 1.475), (0.4464, -0.572, 2.105), (0.5969, -0.6356, 1.763), (0.001506, -0.7784, 1.092), (0.4636, -1.019, 1.002), (0.001506, -0.857, 2.18), (0.7137, -0.9761, 1.364), (0.4503, -0.8285, 2.025), (0.608, -0.8952, 1.666), (0.001506, -1.045, 0.9622), (0.4694, -1.408, 0.9155), (0.001506, -1.26, 2.171), (0.7362, -1.364, 1.306), (0.4551, -1.226, 2.007), (0.6239, -1.285, 1.63), (0.001506, -1.434, 0.8725), (0.477, -1.808, 0.9363), (0.001506, -1.65, 2.283), (0.763, -1.762, 1.355), (0.4617, -1.614, 2.107), (0.6426, -1.677, 1.702), (0.001506, -1.836, 0.8901), (0.4777, -2.168, 1.028), (0.001506, -1.773, 2.326), (0.7628, -2.054, 1.428), (0.4624, -1.768, 2.146), (0.6423, -1.908, 1.754), (0.001506, -2.204, 0.9879), (0.4742, -2.354, 1.166), (0.001506, -1.818, 2.353), (0.748, -2.197, 1.532), (0.4596, -1.836, 2.181), (0.6323, -2.018, 1.825), (0.001506, -2.393, 1.132), (0.4667, -2.54, 1.395), (0.001506, -1.848, 2.364), (0.7172, -2.334, 1.695), (0.4533, -1.895, 2.214), (0.6114, -2.121, 1.926), (0.001506, -2.582, 1.371), (0.4586, -2.601, 1.658), (0.001506, -1.896, 2.483), (0.6867, -2.389, 1.914), (0.4464, -1.95, 2.349), (0.5903, -2.178, 2.107), (0.001506, -2.64, 1.64), (0.4265, -2.629, 2.298), (0.001506, -1.906, 2.512), (0.585, -2.408, 2.368), (0.418, -1.988, 2.455), (0.518, -2.212, 2.4), (0.001506, -2.658, 2.303), (0.4232, -2.585, 2.638), (0.001506, -1.861, 2.728), (0.5765, -2.364, 2.67), (0.415, -1.948, 2.687), (0.5117, -2.172, 2.669), (0.001506, -2.613, 2.647), (0.7108, 0.5523, 0.4811), (0.6271, 0.5191, 0.4719), (0.7944, 0.5191, 0.4719), (0.7944, 0.3151, 0.4238), (0.8291, 0.4376, 0.4491), (0.5924, 0.439, 0.4498), (0.627, 0.3151, 0.4238), (0.7107, 0.2807, 0.4229), (0.8111, 0.3742, 0.4363), (0.001506, 3.427, 0.7988), (0.1141, 3.45, 0.7574), (0.1397, 3.493, 0.6752), (0.09234, 3.53, 0.6004), (0.001506, 3.54, 0.5768), (0.001506, 3.666, 0.9535), (0.1108, 3.698, 0.9233), (0.1343, 3.757, 0.8625), (0.09087, 3.81, 0.8067), (0.001506, 3.825, 0.7886), (0.001506, 3.826, 1.174), (0.1107, 3.864, 1.154), (0.1341, 3.938, 1.113), (0.09082, 4.005, 1.075), (0.001506, 4.024, 1.062), (0.001506, 3.951, 1.441), (0.1034, 3.986, 1.444), (0.1222, 4.054, 1.448), (0.0873, 4.116, 1.451), (0.001506, 4.135, 1.451), (0.001506, 3.981, 1.789), (0.09238, 4.003, 1.798), (0.1054, 4.047, 1.815), (0.08132, 4.087, 1.829), (0.001506, 4.1, 1.833), (0.001506, 3.894, 2.115), (0.08714, 3.91, 2.126), (0.09794, 3.944, 2.146), (0.07795, 3.974, 2.164), (0.001506, 3.984, 2.169), (0.001506, 0.8813, 1.833), (0.4433, 0.8509, 1.492), (0.3353, 0.8245, 1.249), (0.001506, 0.8159, 1.104), (0.3333, 0.8747, 1.733), (0.8684, -0.2788, -0.09252), (0.8913, -0.3739, -0.09299), (0.9297, -0.2639, -0.1426), (0.9461, -0.3605, -0.1427), (0.907, -0.3334, -0.2189), (0.9136, -0.3738, -0.219), (0.8491, -0.3473, -0.2164), (0.8615, -0.3863, -0.2167), (0.8119, -0.3088, -0.122), (0.8325, -0.3878, -0.1378), (0.9113, -0.505, -0.2275), (0.9127, -0.5044, -0.2279), (0.8995, -0.4441, -0.2212), (0.897, -0.4447, -0.2212), (0.909, -0.5052, -0.2283), (0.8673, -0.4634, -0.176), (0.9072, -0.4626, -0.1413), (0.9401, -0.4459, -0.1791), (0.912, -0.4071, -0.2194), (0.876, -0.4165, -0.2176), (0.8771, -0.315, -0.0927), (0.9384, -0.3001, -0.1427), (0.9107, -0.3485, -0.219), (0.8527, -0.3624, -0.2165), (0.8162, -0.33, -0.1373), (0.7229, -0.3176, -0.06007), (0.7355, -0.4376, -0.06007), (0.8029, -0.3092, -0.1185), (0.8073, -0.4301, -0.1185), (0.7679, -0.3906, -0.2143), (0.7693, -0.4412, -0.2143), (0.6946, -0.3983, -0.2143), (0.7036, -0.448, -0.2143), (0.6429, -0.3259, -0.1185), (0.6637, -0.4451, -0.1185), (0.7457, -0.6012, -0.2257), (0.7476, -0.6008, -0.2261), (0.7408, -0.5249, -0.2181), (0.7377, -0.5252, -0.2183), (0.7429, -0.6012, -0.2268), (0.6961, -0.5432, -0.1642), (0.7431, -0.5487, -0.1194), (0.788, -0.5336, -0.1642), (0.762, -0.4817, -0.2151), (0.7164, -0.4873, -0.2147), (0.7276, -0.3633, -0.06007), (0.8076, -0.3549, -0.1185), (0.7699, -0.4097, -0.2143), (0.6966, -0.4174, -0.2143), (0.6477, -0.3716, -0.1185), (0.7229, -0.3176, -0.06007), (0.7355, -0.4376, -0.06007), (0.8029, -0.3092, -0.1185), (0.8073, -0.4301, -0.1185), (0.7679, -0.3906, -0.2143), (0.7693, -0.4412, -0.2143), (0.6946, -0.3983, -0.2143), (0.7036, -0.448, -0.2143), (0.6429, -0.3259, -0.1185), (0.6637, -0.4451, -0.1185), (0.7457, -0.6012, -0.2257), (0.7476, -0.6008, -0.2261), (0.7408, -0.5249, -0.2181), (0.7377, -0.5252, -0.2183), (0.7429, -0.6012, -0.2268), (0.6961, -0.5432, -0.1642), (0.7431, -0.5487, -0.1194), (0.788, -0.5336, -0.1642), (0.762, -0.4817, -0.2151), (0.7164, -0.4873, -0.2147), (0.7276, -0.3633, -0.06007), (0.8076, -0.3549, -0.1185), (0.7699, -0.4097, -0.2143), (0.6966, -0.4174, -0.2143), (0.6477, -0.3716, -0.1185), (0.7229, -0.3176, -0.06007), (0.7355, -0.4376, -0.06007), (0.8029, -0.3092, -0.1185), (0.8073, -0.4301, -0.1185), (0.7679, -0.3906, -0.2143), (0.7693, -0.4412, -0.2143), (0.6946, -0.3983, -0.2143), (0.7036, -0.448, -0.2143), (0.6429, -0.3259, -0.1185), (0.6637, -0.4451, -0.1185), (0.7457, -0.6012, -0.2257), (0.7476, -0.6008, -0.2261), (0.7408, -0.5249, -0.2181), (0.7377, -0.5252, -0.2183), (0.7429, -0.6012, -0.2268), (0.6961, -0.5432, -0.1642), (0.7431, -0.5487, -0.1194), (0.788, -0.5336, -0.1642), (0.762, -0.4817, -0.2151), (0.7164, -0.4873, -0.2147), (0.7276, -0.3633, -0.06007), (0.8076, -0.3549, -0.1185), (0.7699, -0.4097, -0.2143), (0.6966, -0.4174, -0.2143), (0.6477, -0.3716, -0.1185), (0.6345, -0.3117, -0.1223), (0.6392, -0.3638, -0.2164), (0.8071, -0.3019, -0.1212), (0.8063, -0.3481, -0.2153), (0.5595, -0.2638, -0.08179), (0.6187, -0.267, -0.1186), (0.4933, -0.2613, -0.1277), (0.8641, -0.2313, -0.08109), (0.9254, -0.2164, -0.1311), (0.8077, -0.2613, -0.1105), (0.7186, -0.2701, -0.04864), (0.7986, -0.2617, -0.1071), (0.6386, -0.2784, -0.1071), (0.8036, -0.2613, -0.1072), (0.6304, -0.2728, -0.1112), (-4.15, 0.9558, -0.3768), (-4.153, 0.8581, -0.3766), (-4.09, 0.9527, -0.4136), (-4.096, 0.8557, -0.4251), (-4.125, 0.8918, -0.5022), (-4.129, 0.8511, -0.502), (-4.184, 0.8942, -0.5009), (-4.183, 0.8532, -0.5009), (-4.216, 0.9583, -0.4227), (-4.213, 0.8603, -0.4226), (-4.167, 0.7255, -0.5103), (-4.165, 0.7256, -0.5106), (-4.162, 0.7873, -0.5044), (-4.164, 0.7874, -0.5045), (-4.169, 0.7258, -0.5111), (-4.199, 0.7778, -0.4599), (-4.161, 0.768, -0.4243), (-4.124, 0.7749, -0.4615), (-4.14, 0.8195, -0.5024), (-4.177, 0.8203, -0.5013), (-4.151, 0.9186, -0.3767), (-4.087, 0.9159, -0.4254), (-4.125, 0.8763, -0.5022), (-4.185, 0.8786, -0.5009), (-4.217, 0.9211, -0.4226), (-3.845, 0.9883, -0.3761), (-3.822, 0.8932, -0.3766), (-3.784, 1.003, -0.4261), (-3.767, 0.9066, -0.4263), (-3.806, 0.9337, -0.5025), (-3.8, 0.8933, -0.5025), (-3.864, 0.9198, -0.5), (-3.852, 0.8808, -0.5003), (-3.901, 0.9584, -0.4055), (-3.881, 0.8793, -0.4214), (-3.802, 0.7622, -0.5111), (-3.801, 0.7627, -0.5114), (-3.814, 0.823, -0.5047), (-3.816, 0.8224, -0.5048), (-3.804, 0.7619, -0.5118), (-3.846, 0.8038, -0.4596), (-3.806, 0.8045, -0.4249), (-3.773, 0.8212, -0.4627), (-3.801, 0.86, -0.503), (-3.837, 0.8507, -0.5011), (-3.836, 0.9521, -0.3763), (-3.775, 0.967, -0.4263), (-3.803, 0.9186, -0.5026), (-3.861, 0.9047, -0.5), (-3.897, 0.9371, -0.4208), (-3.99, 0.9495, -0.3436), (-3.978, 0.8295, -0.3436), (-3.91, 0.9579, -0.402), (-3.906, 0.837, -0.402), (-3.945, 0.8765, -0.4978), (-3.944, 0.826, -0.4978), (-4.019, 0.8688, -0.4978), (-4.01, 0.8191, -0.4978), (-4.07, 0.9412, -0.402), (-4.05, 0.822, -0.402), (-3.968, 0.6659, -0.5093), (-3.966, 0.6663, -0.5096), (-3.972, 0.7422, -0.5017), (-3.976, 0.7419, -0.5019), (-3.97, 0.6659, -0.5103), (-4.017, 0.7239, -0.4478), (-3.97, 0.7184, -0.4029), (-3.925, 0.7335, -0.4478), (-3.951, 0.7855, -0.4987), (-3.997, 0.7799, -0.4983), (-3.986, 0.9038, -0.3436), (-3.906, 0.9122, -0.402), (-3.943, 0.8574, -0.4978), (-4.017, 0.8498, -0.4978), (-4.066, 0.8955, -0.402), (-3.99, 0.9495, -0.3436), (-3.978, 0.8295, -0.3436), (-3.91, 0.9579, -0.402), (-3.906, 0.837, -0.402), (-3.945, 0.8765, -0.4978), (-3.944, 0.826, -0.4978), (-4.019, 0.8688, -0.4978), (-4.01, 0.8191, -0.4978), (-4.07, 0.9412, -0.402), (-4.05, 0.822, -0.402), (-3.968, 0.6659, -0.5093), (-3.966, 0.6663, -0.5096), (-3.972, 0.7422, -0.5017), (-3.976, 0.7419, -0.5019), (-3.97, 0.6659, -0.5103), (-4.017, 0.7239, -0.4478), (-3.97, 0.7184, -0.4029), (-3.925, 0.7335, -0.4478), (-3.951, 0.7855, -0.4987), (-3.997, 0.7799, -0.4983), (-3.986, 0.9038, -0.3436), (-3.906, 0.9122, -0.402), (-3.943, 0.8574, -0.4978), (-4.017, 0.8498, -0.4978), (-4.066, 0.8955, -0.402), (-3.99, 0.9495, -0.3436), (-3.978, 0.8295, -0.3436), (-3.91, 0.9579, -0.402), (-3.906, 0.837, -0.402), (-3.945, 0.8765, -0.4978), (-3.944, 0.826, -0.4978), (-4.019, 0.8688, -0.4978), (-4.01, 0.8191, -0.4978), (-4.07, 0.9412, -0.402), (-4.05, 0.822, -0.402), (-3.968, 0.6659, -0.5093), (-3.966, 0.6663, -0.5096), (-3.972, 0.7422, -0.5017), (-3.976, 0.7419, -0.5019), (-3.97, 0.6659, -0.5103), (-4.017, 0.7239, -0.4478), (-3.97, 0.7184, -0.4029), (-3.925, 0.7335, -0.4478), (-3.951, 0.7855, -0.4987), (-3.997, 0.7799, -0.4983), (-3.986, 0.9038, -0.3436), (-3.906, 0.9122, -0.402), (-3.943, 0.8574, -0.4978), (-4.017, 0.8498, -0.4978), (-4.066, 0.8955, -0.402), (-4.079, 0.9554, -0.4059), (-4.074, 0.9033, -0.5), (-3.906, 0.9652, -0.4048), (-3.907, 0.919, -0.4989), (-4.154, 1.003, -0.3654), (-4.095, 1.0, -0.4022), (-4.22, 1.006, -0.4113), (-3.849, 1.036, -0.3647), (-3.788, 1.051, -0.4147), (-3.906, 1.006, -0.3941), (-3.995, 0.997, -0.3322), (-3.915, 1.005, -0.3906), (-4.075, 0.9887, -0.3906), (-3.91, 1.006, -0.3908), (-4.083, 0.9943, -0.3948)], [(116, 119)], [(20, 1, 3, 21), (21, 3, 5, 22), (22, 5, 7, 23), (23, 7, 9, 24), (24, 9, 1, 20), (16, 15, 14, 10), (17, 16, 10, 11), (19, 18, 12, 13), (15, 19, 13, 14), (18, 17, 11, 12), (5, 3, 17, 18), (9, 7, 19, 15), (7, 5, 18, 19), (3, 1, 16, 17), (1, 9, 15, 16), (8, 24, 20, 0), (6, 23, 24, 8), (4, 22, 23, 6), (2, 21, 22, 4), (0, 20, 21, 2), (11, 10, 14, 13, 12), (25, 26, 28, 27), (27, 28, 30, 29), (29, 30, 142, 143), (31, 32, 34, 33), (33, 34, 36, 35), (35, 36, 38, 37), (37, 38, 40, 39), (39, 40, 26, 25), (206, 207, 48, 41), (208, 206, 41, 42), (209, 214, 144, 44), (211, 212, 46, 47), (213, 209, 44, 45), (207, 211, 47, 48), (210, 208, 42, 43), (212, 213, 45, 46), (48, 47, 55, 56), (46, 45, 53, 54), (44, 144, 140, 52), (42, 41, 49, 50), (41, 48, 56, 49), (47, 46, 54, 55), (45, 44, 52, 53), (43, 42, 50, 51), (55, 54, 62, 63), (52, 60, 61, 53), (50, 58, 141, 139, 51), (56, 55, 63, 64), (54, 53, 61, 62), (52, 140, 59, 60), (50, 49, 57, 58), (49, 56, 64, 57), (61, 60, 67, 68), (58, 65, 126, 139, 141), (61, 132, 130, 62), (60, 59, 66, 67), (67, 66, 70, 71), (68, 67, 71, 72), (66, 126, 127, 70), (73, 74, 76, 75), (75, 76, 78, 77), (77, 78, 80, 79), (79, 80, 82, 81), (75, 77, 85, 84), (73, 75, 84, 83), (77, 79, 86, 85), (79, 81, 87, 86), (95, 94, 91, 90), (97, 96, 89, 88), (94, 93, 92, 91), (96, 95, 90, 89), (83, 84, 96, 97), (85, 86, 94, 95), (84, 85, 95, 96), (86, 87, 93, 94), (100, 98, 103, 105), (82, 80, 101, 102), (78, 76, 98, 100), (76, 74, 99, 98), (80, 78, 100, 101), (101, 100, 105, 106), (98, 99, 104, 103), (102, 101, 106, 107), (107, 106, 111, 112), (105, 103, 108, 110), (106, 105, 110, 111), (103, 104, 109, 108), (249, 108, 109, 245), (125, 124, 121, 120), (120, 121, 123, 122), (117, 118, 124, 125), (127, 126, 65, 69), (69, 117, 125, 127), (125, 120, 70, 127), (70, 120, 122, 71), (128, 129, 115, 135), (247, 135, 115, 248), (129, 128, 130, 131), (132, 61, 68, 138), (64, 63, 128, 135), (62, 130, 128, 63), (122, 123, 133, 136), (146, 138, 68, 72), (137, 145, 136, 133), (65, 134, 117, 69), (246, 249, 117, 134), (247, 246, 134, 135), (65, 58, 57, 134), (139, 126, 66, 59), (51, 139, 59, 140), (143, 142, 32, 31), (214, 142, 30, 210), (140, 144, 43, 51), (134, 64, 135), (57, 64, 134), (71, 122, 136, 72), (146, 72, 136, 145), (147, 131, 130, 132), (147, 132, 113, 151), (138, 146, 150, 148), (145, 137, 114, 149), (146, 145, 149, 150), (132, 138, 148, 113), (149, 114, 153, 155), (150, 149, 155, 156), (151, 113, 152, 157), (148, 150, 156, 154), (113, 148, 154, 152), (154, 156, 162, 160), (156, 155, 161, 162), (155, 153, 159, 161), (157, 152, 158, 163), (152, 154, 160, 158), (160, 162, 168, 166), (162, 161, 167, 168), (161, 159, 165, 167), (163, 158, 164, 169), (158, 160, 166, 164), (166, 168, 174, 172), (168, 167, 173, 174), (167, 165, 171, 173), (169, 164, 170, 175), (164, 166, 172, 170), (172, 174, 180, 178), (174, 173, 179, 180), (173, 171, 177, 179), (175, 170, 176, 181), (170, 172, 178, 176), (178, 180, 186, 184), (180, 179, 185, 186), (179, 177, 183, 185), (181, 176, 182, 187), (176, 178, 184, 182), (184, 186, 192, 190), (186, 185, 191, 192), (185, 183, 189, 191), (187, 182, 188, 193), (182, 184, 190, 188), (190, 192, 198, 196), (192, 191, 197, 198), (191, 189, 195, 197), (193, 188, 194, 199), (188, 190, 196, 194), (196, 198, 204, 202), (198, 197, 203, 204), (197, 195, 201, 203), (199, 194, 200, 205), (194, 196, 202, 200), (144, 214, 210, 43), (36, 34, 213, 212), (30, 28, 208, 210), (40, 38, 211, 207), (34, 32, 209, 213), (38, 36, 212, 211), (32, 142, 214, 209), (28, 26, 206, 208), (26, 40, 207, 206), (90, 91, 218, 217), (88, 89, 216, 215), (91, 92, 219, 218), (89, 90, 217, 216), (215, 216, 221, 220), (218, 219, 224, 223), (216, 217, 222, 221), (217, 218, 223, 222), (222, 223, 228, 227), (220, 221, 226, 225), (223, 224, 229, 228), (221, 222, 227, 226), (227, 228, 233, 232), (225, 226, 231, 230), (228, 229, 234, 233), (226, 227, 232, 231), (232, 233, 238, 237), (230, 231, 236, 235), (233, 234, 239, 238), (231, 232, 237, 236), (237, 238, 243, 242), (235, 236, 241, 240), (238, 239, 244, 243), (236, 237, 242, 241), (111, 110, 246, 247), (110, 108, 249, 246), (111, 247, 248, 112), (117, 249, 245, 118), (270, 251, 253, 271), (271, 253, 255, 272), (272, 255, 257, 273), (273, 257, 259, 274), (274, 259, 251, 270), (266, 265, 264, 260), (267, 266, 260, 261), (269, 268, 262, 263), (265, 269, 263, 264), (268, 267, 261, 262), (255, 253, 267, 268), (259, 257, 269, 265), (257, 255, 268, 269), (253, 251, 266, 267), (251, 259, 265, 266), (258, 274, 270, 250), (256, 273, 274, 258), (254, 272, 273, 256), (252, 271, 272, 254), (250, 270, 271, 252), (261, 260, 264, 263, 262), (295, 276, 278, 296), (296, 278, 280, 297), (297, 280, 282, 298), (298, 282, 284, 299), (299, 284, 276, 295), (350, 351, 331, 333), (291, 290, 289, 285), (292, 291, 285, 286), (294, 293, 287, 288), (290, 294, 288, 289), (293, 292, 286, 287), (280, 278, 292, 293), (284, 282, 294, 290), (282, 280, 293, 294), (278, 276, 291, 292), (276, 284, 290, 291), (283, 299, 295, 275), (281, 298, 299, 283), (279, 297, 298, 281), (277, 296, 297, 279), (275, 295, 296, 277), (286, 285, 289, 288, 287), (320, 301, 303, 321), (321, 303, 305, 322), (322, 305, 307, 323), (323, 307, 309, 324), (324, 309, 301, 320), (2, 4, 351, 350), (316, 315, 314, 310), (317, 316, 310, 311), (319, 318, 312, 313), (315, 319, 313, 314), (318, 317, 311, 312), (305, 303, 317, 318), (309, 307, 319, 315), (307, 305, 318, 319), (303, 301, 316, 317), (301, 309, 315, 316), (308, 324, 320, 300), (306, 323, 324, 308), (304, 322, 323, 306), (302, 321, 322, 304), (300, 320, 321, 302), (311, 310, 314, 313, 312), (345, 326, 328, 346), (346, 328, 330, 347), (347, 330, 332, 348), (348, 332, 334, 349), (349, 334, 326, 345), (341, 340, 339, 335), (342, 341, 335, 336), (344, 343, 337, 338), (340, 344, 338, 339), (343, 342, 336, 337), (330, 328, 342, 343), (334, 332, 344, 340), (332, 330, 343, 344), (328, 326, 341, 342), (326, 334, 340, 341), (333, 349, 345, 325), (331, 348, 349, 333), (329, 347, 348, 331), (327, 346, 347, 329), (325, 345, 346, 327), (336, 335, 339, 338, 337), (353, 352, 327, 329), (256, 258, 352, 353), (329, 331, 351, 353), (258, 250, 357, 359), (250, 252, 358, 357), (333, 325, 360, 362), (325, 327, 361, 360), (8, 0, 354, 356), (0, 2, 355, 354), (352, 258, 359, 363), (352, 363, 361, 327), (364, 350, 333, 362), (350, 364, 355, 2), (385, 366, 368, 386), (386, 368, 370, 387), (387, 370, 372, 388), (388, 372, 374, 389), (389, 374, 366, 385), (381, 380, 379, 375), (382, 381, 375, 376), (384, 383, 377, 378), (380, 384, 378, 379), (383, 382, 376, 377), (370, 368, 382, 383), (374, 372, 384, 380), (372, 370, 383, 384), (368, 366, 381, 382), (366, 374, 380, 381), (373, 389, 385, 365), (371, 388, 389, 373), (369, 387, 388, 371), (367, 386, 387, 369), (365, 385, 386, 367), (376, 375, 379, 378, 377), (410, 391, 393, 411), (411, 393, 395, 412), (412, 395, 397, 413), (413, 397, 399, 414), (414, 399, 391, 410), (406, 405, 404, 400), (407, 406, 400, 401), (409, 408, 402, 403), (405, 409, 403, 404), (408, 407, 401, 402), (395, 393, 407, 408), (399, 397, 409, 405), (397, 395, 408, 409), (393, 391, 406, 407), (391, 399, 405, 406), (398, 414, 410, 390), (396, 413, 414, 398), (394, 412, 413, 396), (392, 411, 412, 394), (390, 410, 411, 392), (401, 400, 404, 403, 402), (435, 416, 418, 436), (436, 418, 420, 437), (437, 420, 422, 438), (438, 422, 424, 439), (439, 424, 416, 435), (490, 491, 471, 473), (431, 430, 429, 425), (432, 431, 425, 426), (434, 433, 427, 428), (430, 434, 428, 429), (433, 432, 426, 427), (420, 418, 432, 433), (424, 422, 434, 430), (422, 420, 433, 434), (418, 416, 431, 432), (416, 424, 430, 431), (423, 439, 435, 415), (421, 438, 439, 423), (419, 437, 438, 421), (417, 436, 437, 419), (415, 435, 436, 417), (426, 425, 429, 428, 427), (460, 441, 443, 461), (461, 443, 445, 462), (462, 445, 447, 463), (463, 447, 449, 464), (464, 449, 441, 460), (367, 369, 491, 490), (456, 455, 454, 450), (457, 456, 450, 451), (459, 458, 452, 453), (455, 459, 453, 454), (458, 457, 451, 452), (445, 443, 457, 458), (449, 447, 459, 455), (447, 445, 458, 459), (443, 441, 456, 457), (441, 449, 455, 456), (448, 464, 460, 440), (446, 463, 464, 448), (444, 462, 463, 446), (442, 461, 462, 444), (440, 460, 461, 442), (451, 450, 454, 453, 452), (485, 466, 468, 486), (486, 468, 470, 487), (487, 470, 472, 488), (488, 472, 474, 489), (489, 474, 466, 485), (481, 480, 479, 475), (482, 481, 475, 476), (484, 483, 477, 478), (480, 484, 478, 479), (483, 482, 476, 477), (470, 468, 482, 483), (474, 472, 484, 480), (472, 470, 483, 484), (468, 466, 481, 482), (466, 474, 480, 481), (473, 489, 485, 465), (471, 488, 489, 473), (469, 487, 488, 471), (467, 486, 487, 469), (465, 485, 486, 467), (476, 475, 479, 478, 477), (493, 492, 467, 469), (396, 398, 492, 493), (469, 471, 491, 493), (398, 390, 497, 499), (390, 392, 498, 497), (473, 465, 500, 502), (465, 467, 501, 500), (373, 365, 494, 496), (365, 367, 495, 494), (492, 398, 499, 503), (492, 503, 501, 467), (504, 490, 473, 502), (490, 504, 495, 367)])
me_cylinder_007.use_remesh_preserve_volume = False
me_cylinder_007.use_remesh_preserve_attributes = False
me_cylinder_007.use_mirror_vertex_groups = False
me_cylinder_007.update()

# ---- objects
ob_lamp = bpy.data.objects.new('Lamp', light_lamp)
ob_camera = bpy.data.objects.new('Camera', cam_camera)
ob_camera_001 = bpy.data.objects.new('Camera.001', cam_camera_001)
ob_lamp_001 = bpy.data.objects.new('Lamp.001', light_lamp_001)
ob_cylinder_002 = bpy.data.objects.new('Cylinder.002', me_cylinder_008)
ob_cylinder_001 = bpy.data.objects.new('Cylinder.001', me_cylinder_000)
ob_cylinder_000 = bpy.data.objects.new('Cylinder.000', me_cylinder_007)

# ---- transforms, parenting, visibility, modifiers, constraints
ob_lamp.location = (4.076, 1.005, 5.904)
ob_lamp.rotation_euler = (0.6503, 0.05522, 1.866)
ob_lamp.lock_rotations_4d = False
ob_lamp.empty_display_type = 'ARROWS'
ob_lamp.color = (0.0, 0.0, 0.0, 0.0)
ob_lamp.lineart.crease_threshold = 0.0
ob_camera.location = (7.481, -6.508, 5.344)
ob_camera.rotation_euler = (1.109, 0.0, 0.8149)
ob_camera.lock_rotations_4d = False
ob_camera.empty_display_type = 'ARROWS'
ob_camera.color = (0.0, 0.0, 0.0, 0.0)
ob_camera.display_type = 'WIRE'
ob_camera.lineart.crease_threshold = 0.0
ob_camera_001.location = (7.481, -6.508, 5.344)
ob_camera_001.rotation_euler = (1.109, 0.0, 0.8149)
ob_camera_001.lock_rotations_4d = False
ob_camera_001.empty_display_type = 'ARROWS'
ob_camera_001.color = (0.0, 0.0, 0.0, 0.0)
ob_camera_001.display_type = 'WIRE'
ob_camera_001.lineart.crease_threshold = 0.0
ob_lamp_001.location = (4.076, 1.005, 5.904)
ob_lamp_001.rotation_euler = (0.6503, 0.05522, 1.866)
ob_lamp_001.lock_rotations_4d = False
ob_lamp_001.empty_display_type = 'ARROWS'
ob_lamp_001.color = (0.0, 0.0, 0.0, 0.0)
ob_lamp_001.lineart.crease_threshold = 0.0
ob_cylinder_002.location = (0.01184, 0.03489, -0.05648)
ob_cylinder_002.lineart.crease_threshold = 0.0
_m = ob_cylinder_002.modifiers.new('Mirror', 'MIRROR')
_m.use_clip = True
_m.use_mirror_vertex_groups = False
_m.use_mirror_merge = False
ob_cylinder_001.location = (0.01184, 0.03489, -0.05648)
ob_cylinder_001.lineart.crease_threshold = 0.0
_m = ob_cylinder_001.modifiers.new('Mirror', 'MIRROR')
_m.use_mirror_vertex_groups = False
_m.use_mirror_merge = False
ob_cylinder_000.location = (3.954, 0.0, 0.0)
ob_cylinder_000.lineart.crease_threshold = 0.0
_m = ob_cylinder_000.modifiers.new('Mirror', 'MIRROR')
_m.use_mirror_vertex_groups = False
_m.use_mirror_merge = False

# ---- collection membership
col_collection_1.objects.link(ob_lamp)
col_collection_1.objects.link(ob_camera)
col_collection_1.objects.link(ob_camera_001)
col_collection_1.objects.link(ob_lamp_001)
col_collection_1.objects.link(ob_cylinder_002)
col_collection_2.objects.link(ob_cylinder_001)
col_collection_3.objects.link(ob_cylinder_000)

# ---- scene / render settings (as saved in the file)
scene.camera = ob_camera
scene.frame_start = 1; scene.frame_end = 250; scene.frame_set(1)
scene.render.engine = 'BLENDER_EEVEE_NEXT'
scene.render.resolution_percentage = 50
scene.render.dither_intensity = 0.0
scene.cycles.use_denoising = False
scene.cycles.samples = 128
scene.cycles.sampling_pattern = 'TABULATED_SOBOL'
scene.cycles.light_sampling_threshold = 0.0
scene.cycles.use_adaptive_sampling = False
scene.cycles.use_light_tree = False
scene.cycles.blur_glossy = 0.0
scene.cycles.sample_clamp_indirect = 0.0
scene.view_settings.view_transform = 'Standard'
bpy.context.view_layer.update()
